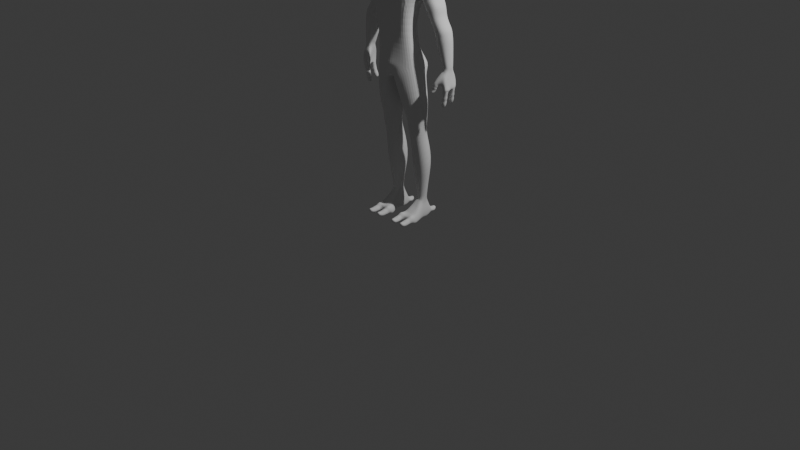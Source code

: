 # Source: blndr_xmn.blend  (saved by Blender 4.2.66; exported with 4.5.12 LTS)
import bpy
from mathutils import Matrix  # noqa: F401  (used for matrix-valued properties, if any)

bpy.ops.wm.read_factory_settings(use_empty=True)
scene = bpy.context.scene
scene.name = 'Scene'

# ---- collections
col_collection = bpy.data.collections.new('Collection'); scene.collection.children.link(col_collection)
col_img_ref = bpy.data.collections.new('img-ref'); scene.collection.children.link(col_img_ref)
col_torso = bpy.data.collections.new('torso'); scene.collection.children.link(col_torso)

# ---- world
world_world = bpy.data.worlds.new('World'); scene.world = world_world
world_world.use_nodes = True; world_world.node_tree.nodes.clear()
_N = world_world.node_tree.nodes; _L = world_world.node_tree.links
n0 = _N.new('ShaderNodeOutputWorld'); n0.name = 'World Output'; n0.location = (300, 300)
n1 = _N.new('ShaderNodeBackground'); n1.name = 'Background'; n1.location = (10, 300)
n1.inputs[0].default_value = (0.05088, 0.05088, 0.05088, 1.0)
_L.new(n1.outputs[0], n0.inputs[0])
n0.is_active_output = True
world_world.color = (0.05088, 0.05088, 0.05088)
world_world.sun_shadow_jitter_overblur = 0.0

# ---- cameras
cam_camera = bpy.data.cameras.new('Camera')
cam_camera.clip_end = 100.0
cam_camera.ortho_scale = 7.314

# ---- lights
light_light = bpy.data.lights.new('Light', 'POINT')
light_light.energy = 1000.0
light_light.shadow_soft_size = 0.1

# ---- meshes
me_cube = bpy.data.meshes.new('Cube')
me_cube.from_pydata([(-2.361, 0.7551, -1.157), (-2.462, 0.8819, -1.839), (-2.635, 0.7514, -1.151), (-2.683, 0.8749, -1.813), (-2.309, 0.3154, -1.118), (-2.42, 0.2279, -1.969), (-2.555, 0.2917, -1.172), (-2.651, 0.2202, -1.945), (-2.62, 0.7303, -1.02), (-2.364, 0.7271, -1.02), (-2.511, 0.3282, -1.02), (-2.326, 0.3269, -1.02), (-2.448, 0.885, -1.568), (-2.679, 0.8769, -1.586), (-2.653, 0.2115, -1.793), (-2.396, 0.2278, -1.815), (-2.64, 0.5279, -1.118), (-2.664, 0.5696, -1.932), (-2.312, 0.4935, -1.175), (-2.653, 0.5138, -1.02), (-2.298, 0.486, -1.02), (-2.419, 0.5525, -1.692), (-2.693, 0.542, -1.704), (-2.656, 0.8344, -1.325), (-2.645, 0.1966, -1.456), (-2.303, 0.4057, -1.453), (-2.388, 0.8435, -1.319), (-2.649, 0.5321, -1.348), (-2.365, 0.5445, -1.412), (-2.352, 0.1082, -1.727), (-2.288, 0.09015, -1.9), (-2.336, 0.03714, -1.626), (-2.256, -0.005899, -1.873), (-2.256, 0.01061, -1.577), (-2.169, -0.04435, -1.833), (-2.161, 0.0551, -1.555), (-2.079, -0.003927, -1.803), (-2.114, 0.1542, -1.574), (-2.039, 0.09451, -1.802), (-2.144, 0.2418, -1.621), (-2.086, 0.1668, -1.831), (-2.226, 0.2671, -1.689), (-2.16, 0.1975, -1.865), (-2.296, 0.1982, -1.748), (-2.237, 0.1641, -1.89), (-2.215, 0.05799, -2.023), (-2.192, -0.01394, -1.987), (-2.121, -0.04225, -1.949), (-2.046, -0.006861, -1.932), (-2.013, 0.06913, -1.944), (-2.038, 0.1411, -1.98), (-2.106, 0.1675, -2.02), (-2.181, 0.131, -2.037), (-2.14, 0.03483, -2.119), (-2.098, 0.09902, -2.112), (-2.131, 0.07535, -2.119), (-2.066, 0.1118, -2.095), (-2.008, 0.08455, -2.079), (-1.986, 0.01442, -2.057), (-2.011, -0.05671, -2.057), (-2.076, -0.08588, -2.071), (-2.147, -0.0399, -1.878), (-2.068, -0.004422, -1.853), (-2.063, 0.1628, -1.875), (-2.14, 0.195, -1.909), (-2.032, 0.07976, -1.852), (-2.219, 0.1596, -1.936), (-2.223, -0.008849, -1.914), (-2.253, 0.07375, -1.941), (-2.291, 0.08336, -1.846), (-2.26, -0.00033, -1.818), (-2.183, -0.03249, -1.784), (-2.103, 0.002802, -1.759), (-2.065, 0.08745, -1.761), (-2.094, 0.1711, -1.79), (-2.17, 0.2035, -1.828), (-2.251, 0.1696, -1.851), (-2.265, 0.3818, -1.267), (-2.272, 0.2191, -1.26), (-2.491, 0.2001, -1.267), (-2.352, 0.4151, -1.633), (-2.366, 0.2087, -1.719), (-2.511, 0.1696, -1.702), (-2.51, 0.1454, -1.476), (-2.305, 0.006413, -1.73), (-2.214, -0.02813, -1.683), (-2.117, 0.01652, -1.658), (-2.072, 0.1155, -1.67), (-2.104, 0.2109, -1.712), (-2.198, 0.2454, -1.769), (-2.281, 0.1867, -1.811), (-2.332, 0.09875, -1.802), (-2.667, 0.3577, -2.056), (-2.445, 0.4023, -2.805), (-2.616, 0.2714, -2.048), (-2.417, 0.3404, -2.792), (-2.523, 0.2395, -2.035), (-2.352, 0.3198, -2.758), (-2.433, 0.278, -2.023), (-2.297, 0.3459, -2.702), (-2.397, 0.3669, -2.019), (-2.275, 0.4102, -2.685), (-2.438, 0.4543, -2.025), (-2.303, 0.4721, -2.7), (-2.532, 0.487, -2.038), (-2.361, 0.493, -2.755), (-2.623, 0.4473, -2.05), (-2.423, 0.4666, -2.79), (-2.619, 0.3681, -2.351), (-2.539, 0.2678, -2.341), (-2.488, 0.2588, -2.331), (-2.408, 0.2974, -2.31), (-2.376, 0.3827, -2.299), (-2.416, 0.4651, -2.304), (-2.501, 0.4961, -2.321), (-2.568, 0.472, -2.337), (-2.568, 0.3823, -2.551), (-2.495, 0.2885, -2.534), (-2.447, 0.2724, -2.52), (-2.367, 0.3078, -2.488), (-2.335, 0.3949, -2.468), (-2.376, 0.4773, -2.483), (-2.459, 0.5051, -2.514), (-2.525, 0.4746, -2.535), (-2.579, 0.2878, -2.281), (-2.486, 0.2602, -2.293), (-2.408, 0.3007, -2.297), (-2.377, 0.3816, -2.289), (-2.414, 0.4604, -2.289), (-2.497, 0.492, -2.281), (-2.587, 0.4557, -2.269), (-2.619, 0.3715, -2.256), (-2.551, 0.2992, -2.402), (-2.473, 0.2668, -2.36), (-2.402, 0.3026, -2.323), (-2.373, 0.3829, -2.312), (-2.41, 0.4607, -2.318), (-2.484, 0.4918, -2.351), (-2.559, 0.4556, -2.397), (-2.577, 0.3769, -2.43), (-2.565, 0.3846, -2.467), (-2.533, 0.3071, -2.493), (-2.447, 0.2746, -2.489), (-2.367, 0.3099, -2.476), (-2.336, 0.3921, -2.461), (-2.375, 0.4717, -2.469), (-2.458, 0.5003, -2.478), (-2.54, 0.4614, -2.484), (-2.538, 0.3884, -2.627), (-2.511, 0.3046, -2.578), (-2.429, 0.2739, -2.539), (-2.356, 0.3114, -2.495), (-2.327, 0.3948, -2.476), (-2.365, 0.4753, -2.491), (-2.442, 0.5069, -2.533), (-2.519, 0.4705, -2.573), (-2.541, 0.3034, -2.445), (-2.462, 0.2708, -2.427), (-2.386, 0.3039, -2.41), (-2.356, 0.3837, -2.396), (-2.394, 0.461, -2.4), (-2.473, 0.4893, -2.414), (-2.549, 0.4529, -2.436), (-2.573, 0.3777, -2.446), (-2.587, 0.2875, -2.197), (-2.503, 0.2586, -2.188), (-2.423, 0.2945, -2.175), (-2.392, 0.3756, -2.165), (-2.431, 0.4543, -2.163), (-2.513, 0.4831, -2.171), (-2.595, 0.4462, -2.185), (-2.632, 0.3642, -2.2), (-2.524, 0.3943, -2.681), (-2.483, 0.3094, -2.673), (-2.396, 0.2779, -2.64), (-2.315, 0.3157, -2.593), (-2.285, 0.4022, -2.568), (-2.325, 0.4856, -2.587), (-2.41, 0.517, -2.63), (-2.493, 0.4795, -2.666), (-2.342, 0.4051, -2.787), (-2.678, 0.756, -1.992), (-2.474, 0.8452, -2.691), (-2.63, 0.6776, -1.987), (-2.448, 0.7882, -2.687), (-2.388, 0.7689, -2.668), (-2.554, 0.8755, -1.972), (-2.637, 0.8391, -1.984), (-2.455, 0.9035, -2.678), (-2.634, 0.7846, -2.265), (-2.559, 0.6926, -2.262), (-2.526, 0.9011, -2.23), (-2.588, 0.8794, -2.246), (-2.587, 0.8101, -2.45), (-2.519, 0.7238, -2.44), (-2.488, 0.9212, -2.408), (-2.548, 0.8941, -2.43), (-2.596, 0.7072, -2.205), (-2.51, 0.6834, -2.218), (-2.522, 0.8949, -2.194), (-2.605, 0.8602, -2.184), (-2.634, 0.782, -2.177), (-2.571, 0.7251, -2.317), (-2.499, 0.6936, -2.28), (-2.579, 0.868, -2.302), (-2.595, 0.7978, -2.338), (-2.584, 0.8071, -2.372), (-2.554, 0.738, -2.401), (-2.475, 0.7088, -2.399), (-2.561, 0.8787, -2.383), (-2.56, 0.8205, -2.52), (-2.534, 0.741, -2.48), (-2.458, 0.7113, -2.446), (-2.472, 0.9243, -2.427), (-2.543, 0.8926, -2.465), (-2.561, 0.7317, -2.356), (-2.488, 0.7014, -2.342), (-2.5, 0.9005, -2.317), (-2.57, 0.8679, -2.339), (-2.592, 0.7995, -2.353), (-2.603, 0.7018, -2.128), (-2.526, 0.6755, -2.121), (-2.612, 0.8463, -2.107), (-2.646, 0.7718, -2.126), (-2.546, 0.8293, -2.57), (-2.508, 0.7514, -2.568), (-2.428, 0.7217, -2.546), (-2.518, 0.9068, -2.551), (-2.431, 0.413, -1.939), (-2.408, 0.3901, -1.754), (-2.266, 0.2342, -1.721), (-2.2, 0.1829, -1.878), (-2.145, 0.1527, -2.03), (-2.146, -0.0562, -2.076), (-2.182, 0.1797, -1.923), (-2.213, 0.1888, -1.841), (-2.361, 0.311, -1.676), (-2.243, 0.2181, -1.791), (-2.722, 0.3848, -1.912), (-2.658, 0.3778, -1.75), (-2.634, 0.4081, -1.135), (-2.625, 0.4015, -1.02), (-2.646, 0.3716, -1.375), (-2.642, 0.6406, -1.134), (-2.657, 0.6311, -1.02), (-2.724, 0.7072, -1.842), (-2.671, 0.7105, -1.647), (-2.651, 0.6724, -1.32), (-2.534, 0.2242, -1.959), (-2.523, 0.2197, -1.805), (-2.324, 0.1536, -1.744), (-2.263, 0.1312, -1.896), (-2.201, 0.09423, -2.031), (-2.153, -0.00219, -2.11), (-2.238, 0.1199, -1.94), (-2.272, 0.1318, -1.85), (-2.436, 0.1902, -1.713), (-2.307, 0.1477, -1.808), (-2.486, 0.779, -1.151), (-2.574, 0.8974, -1.827), (-2.482, 0.7601, -1.02), (-2.564, 0.9, -1.576), (-2.523, 0.8571, -1.317), (-2.541, 0.6525, -1.999), (-2.057, 0.02578, -2.137), (-2.057, -0.03878, -2.121), (-2.462, 0.6837, -1.965), (-2.337, 0.791, -2.628), (-2.453, 0.7083, -2.107), (-2.429, 0.7653, -1.958), (-2.318, 0.8496, -2.619), (-2.425, 0.7822, -2.093), (-2.467, 0.8455, -1.961), (-2.344, 0.9063, -2.626), (-2.461, 0.8538, -2.087), (-2.397, 0.9272, -2.66), (-2.537, 0.8799, -2.092), (-2.512, 0.6843, -2.253), (-2.434, 0.7247, -2.244), (-2.439, 0.7193, -2.233), (-2.408, 0.7978, -2.229), (-2.41, 0.7969, -2.217), (-2.442, 0.8692, -2.23), (-2.448, 0.8722, -2.217), (-2.511, 0.899, -2.258), (-2.474, 0.7086, -2.428), (-2.392, 0.7439, -2.41), (-2.401, 0.7403, -2.401), (-2.366, 0.8198, -2.392), (-2.373, 0.8184, -2.382), (-2.401, 0.8939, -2.396), (-2.411, 0.8947, -2.386), (-2.439, 0.7213, -2.219), (-2.411, 0.7953, -2.208), (-2.446, 0.8672, -2.203), (-2.419, 0.7313, -2.324), (-2.392, 0.8039, -2.308), (-2.427, 0.8745, -2.306), (-2.4, 0.7418, -2.394), (-2.372, 0.8178, -2.38), (-2.409, 0.8905, -2.379), (-2.487, 0.9148, -2.376), (-2.354, 0.7554, -2.516), (-2.327, 0.834, -2.499), (-2.364, 0.9105, -2.502), (-2.443, 0.9401, -2.523), (-2.38, 0.8492, -2.698), (-2.322, 0.6546, -1.148), (-2.307, 0.6368, -1.02), (-2.376, 0.694, -1.366), (-2.434, 0.7197, -1.63), (-2.453, 0.7491, -1.871), (-2.529, 0.5899, -1.968), (-2.441, 0.5776, -1.913), (-2.647, 0.6236, -1.96), (-2.676, 0.7392, -1.932), (-2.66, 0.857, -1.898), (-2.564, 0.8865, -1.899), (-2.465, 0.8637, -1.9), (-2.441, 0.7572, -1.915), (-2.535, 0.6327, -1.982), (-2.45, 0.6487, -1.934), (-2.414, 0.39, -1.979), (-2.644, 0.5085, -1.991), (-2.662, 0.3764, -1.998), (-2.633, 0.2458, -1.996), (-2.529, 0.2318, -1.997), (-2.427, 0.2529, -1.996), (-2.529, 0.5107, -2.002), (-2.439, 0.4882, -1.968), (-1.877, 0.6854, 1.992), (-2.667, 0.6385, -0.6612), (-1.88, 0.3344, 1.965), (-2.645, 0.4706, -0.6612), (-1.827, 0.1192, 1.945), (-2.58, 0.3271, -0.6678), (-1.611, 0.01775, 1.896), (-2.42, 0.2726, -0.6709), (-1.464, -0.01417, 1.802), (-2.255, 0.3257, -0.6759), (-1.334, 0.1963, 1.719), (-2.156, 0.4653, -0.6827), (-1.307, 0.6211, 1.736), (-2.156, 0.6374, -0.6827), (-1.427, 0.8414, 1.842), (-2.255, 0.7769, -0.6759), (-1.61, 0.9551, 1.944), (-2.418, 0.8301, -0.6709), (-2.582, 0.7768, -0.6678), (-1.825, 0.8644, 1.995), (-2.377, 0.9087, 0.5894), (-2.529, 0.6867, 0.6414), (-2.529, 0.4159, 0.6414), (-2.377, 0.1939, 0.5894), (-2.131, 0.1548, 0.5066), (-1.94, 0.2653, 0.4441), (-2.131, 0.9478, 0.5066), (-1.94, 0.8374, 0.4441), (-1.821, 0.4417, 0.4039), (-1.821, 0.661, 0.4039), (-2.268, 0.8791, 0.8207), (-2.448, 0.8646, 0.3346), (-2.375, 0.676, 0.8278), (-2.579, 0.6714, 0.3766), (-2.375, 0.4267, 0.8278), (-2.579, 0.4313, 0.3766), (-2.268, 0.2235, 0.8207), (-2.448, 0.2381, 0.3346), (-2.195, 0.9426, 0.356), (-2.072, 0.9533, 0.6676), (-1.949, 0.8682, 0.3648), (-1.889, 0.8725, 0.5059), (-1.816, 0.6721, 0.3234), (-1.757, 0.6738, 0.4573), (-1.773, 0.405, 0.4632), (-1.832, 0.4069, 0.3284), (-1.889, 0.2302, 0.5059), (-1.949, 0.2344, 0.3648), (-2.072, 0.1494, 0.6676), (-2.195, 0.16, 0.356), (-2.615, 0.6715, 0.2222), (-2.485, 0.867, 0.1716), (-2.243, 0.9441, 0.1484), (-2.615, 0.4311, 0.2222), (-2.485, 0.2357, 0.1716), (-2.243, 0.1586, 0.1484), (-2.007, 0.8694, 0.1103), (-1.877, 0.6723, 0.05807), (-1.877, 0.4303, 0.05807), (-2.007, 0.2332, 0.1103), (-2.047, 0.8781, 1.137), (-1.943, 0.953, 0.9164), (-2.135, 0.6757, 1.212), (-2.135, 0.427, 1.212), (-2.047, 0.2246, 1.137), (-1.943, 0.1497, 0.9164), (-1.85, 0.8733, 0.695), (-1.761, 0.6742, 0.5841), (-1.761, 0.4285, 0.5841), (-1.85, 0.2293, 0.695), (-2.315, 0.7547, -0.9029), (-2.26, 0.6335, -0.9029), (-2.257, 0.4928, -0.9029), (-2.31, 0.3352, -0.9029), (-2.476, 0.3077, -0.9029), (-2.608, 0.3663, -0.9029), (-2.652, 0.4917, -0.9029), (-2.67, 0.6316, -0.9029), (-2.608, 0.748, -0.9029), (-2.464, 0.7915, -0.9029), (-0.4871, 0.4587, 0.7666), (-0.769, -0.5709, 0.766), (0.0, 0.5724, 0.7692), (0.0, -0.6947, 0.7692), (0.0, 0.8086, -0.9909), (0.0, 0.9933, 2.975), (0.0, -0.7649, -0.9435), (0.0, -0.2023, 2.849), (0.0, 1.204, 2.086), (0.0, -0.7493, 1.87), (-0.9627, 1.119, -1.306), (-0.9387, -0.3674, -1.267), (-1.896, 0.1209, 2.158), (-1.9, 0.8306, 2.232), (-1.839, 0.8088, 2.679), (-1.835, 0.124, 2.604), (0.0, 0.8335, -1.595), (0.0, -0.5312, -1.745), (-0.2175, -0.6561, -1.847), (-0.1886, 0.862, -1.818), (-1.513, 0.293, 2.924), (-1.507, 0.715, 2.952), (-1.488, 0.9795, 2.937), (-1.612, 1.068, 2.203), (-1.619, -0.1364, 2.118), (-1.519, 0.04081, 2.818), (-1.929, 0.6392, 2.198), (-1.929, 0.3545, 2.159), (0.0, 0.7307, 3.103), (0.0, 0.3153, 2.988), (-1.034, 0.465, -1.231), (-1.198, -0.05982, -1.249), (-0.9799, -0.2818, 0.7459), (-0.8291, 0.2755, 0.7634), (0.0, -0.1002, -1.764), (0.0, 0.3469, -1.728), (-0.1757, 0.3598, -1.879), (-0.1574, -0.07166, -1.873), (-1.727, 0.6677, 2.825), (-1.729, 0.3094, 2.793), (-1.383, -0.192, 2.191), (-1.088, -0.7519, 1.861), (-0.5776, 0.9703, 1.811), (-1.367, 0.908, 2.136), (-1.146, 0.9826, 2.966), (-0.2844, 1.074, 3.06), (-0.9539, -0.1572, 2.756), (-1.234, 0.003817, 2.769), (-1.24, 0.3132, 2.993), (-0.9302, 0.2955, 3.052), (-1.132, 0.7291, 3.099), (-1.256, 0.7231, 3.029), (-1.209, 0.6236, 2.021), (-0.9222, 0.5549, 1.676), (-1.272, -0.1619, 1.908), (-1.353, 0.02128, 1.932), (0.0, 1.083, 2.542), (0.0, -0.8685, 2.044), (-1.885, 0.8317, 2.535), (-1.881, 0.1036, 2.46), (-1.573, -0.1038, 2.507), (-1.55, 1.077, 2.58), (-1.916, 0.6629, 2.519), (-1.916, 0.3141, 2.483), (-0.2746, 1.237, 2.541), (-1.177, 1.043, 2.572), (-1.106, -0.8487, 2.045), (-1.339, -0.2185, 2.456), (-2.032, 0.879, 1.615), (-2.135, 0.6796, 1.557), (-2.135, 0.3827, 1.54), (-2.03, 0.1678, 1.582), (-1.806, 0.07518, 1.403), (-1.8, 0.9673, 1.436), (-1.595, 0.8685, 1.226), (-1.51, 0.6495, 0.8944), (-1.508, 0.3341, 1.059), (-1.615, 0.1066, 1.196), (-0.3726, -0.2653, -8.658), (-0.563, 1.155, -8.681), (-1.151, -0.2502, -8.658), (-0.9162, 1.165, -8.675), (-0.4983, 0.5448, -8.589), (-1.07, 0.5417, -8.638), (-0.4505, 0.7922, -8.655), (-1.067, 0.805, -8.697), (-1.205, 0.05976, -8.705), (-0.3444, 0.04264, -8.709), (-0.9406, -0.288, -8.674), (-0.6172, -0.2971, -8.672), (-0.6177, 0.9803, -8.716), (-0.8642, 0.984, -8.717), (-0.6382, 0.5366, -8.67), (-0.9543, 0.5406, -8.672), (-0.6158, 0.7996, -8.716), (-0.9261, 0.802, -8.707), (-0.5734, 0.05663, -8.71), (-1.002, 0.1011, -8.71), (-1.196, -0.09444, -8.706), (-0.2973, -0.1276, -8.709), (-0.5979, -0.2071, -8.705), (-0.9728, -0.1735, -8.706), (-0.801, -0.2733, -8.692), (-0.731, 1.028, -8.715), (-0.7914, 0.5354, -8.678), (-0.7671, 0.8009, -8.717), (-0.7931, 0.07093, -8.71), (-0.7408, 1.23, -8.693), (-0.8023, -0.1991, -8.708), (-0.4433, 0.2499, -8.629), (-1.156, 0.2689, -8.672), (-0.6033, 0.2575, -8.709), (-0.9936, 0.269, -8.709), (-0.7994, 0.2628, -8.709), (-0.3192, -0.3011, -8.366), (-0.5928, 0.9736, -7.95), (-1.19, -0.2811, -8.383), (-0.9006, 0.9799, -7.936), (-0.5381, 0.5201, -7.975), (-1.034, 0.5339, -7.988), (-0.5221, 0.7684, -7.946), (-1.012, 0.7804, -7.95), (-1.115, 0.07436, -8.284), (-0.4739, 0.0494, -8.283), (-0.9098, -0.3078, -8.373), (-0.6282, -0.3275, -8.379), (-0.636, 0.4547, -7.803), (-0.9553, 0.4642, -7.827), (-0.5779, 0.07777, -8.2), (-0.9922, 0.08598, -8.198), (-1.123, -0.09313, -8.383), (-0.394, -0.1117, -8.381), (-0.591, -0.1251, -8.337), (-0.9443, -0.118, -8.335), (-0.7529, -0.2675, -8.405), (-0.7968, 0.4601, -7.803), (-0.7918, 0.0792, -8.2), (-0.7397, 1.07, -7.911), (-0.7746, -0.1124, -8.337), (-0.4981, 0.2563, -8.133), (-1.086, 0.2703, -8.131), (-0.6161, 0.2549, -8.061), (-0.9781, 0.2636, -8.056), (-0.799, 0.2603, -8.067), (-0.4946, 0.5227, -8.332), (-0.4449, 0.2518, -8.388), (-1.08, 0.5426, -8.265), (-1.215, -0.2766, -8.556), (-0.923, 1.17, -8.438), (-0.7381, 1.25, -8.311), (-0.4598, 0.7798, -8.282), (-0.31, -0.2888, -8.556), (-0.3421, 0.04283, -8.466), (-1.072, 0.7981, -8.256), (-0.5431, 1.159, -8.435), (-1.154, 0.2689, -8.388), (-1.184, -0.09692, -8.526), (-1.203, 0.05501, -8.465), (-0.2993, -0.123, -8.525), (-0.4671, -0.2935, -8.696), (-0.4645, -0.3317, -8.27), (-0.5858, -0.08973, -8.712), (-1.063, -0.2789, -8.695), (-0.7987, -0.08077, -8.713), (-0.9903, -0.04475, -8.713), (-1.088, -0.16, -8.706), (-1.067, -0.3057, -8.291), (-0.4384, -0.1906, -8.706), (-1.119, -0.05178, -8.707), (-0.4411, -0.08708, -8.709), (-0.5958, -0.553, -8.453), (-0.6117, -0.413, -8.592), (-0.4749, -0.5494, -8.412), (-0.5658, -0.3974, -8.671), (-0.3541, -0.5547, -8.453), (-0.4681, -0.3931, -8.707), (-0.303, -0.523, -8.574), (-0.369, -0.3935, -8.683), (-0.3556, -0.5068, -8.662), (-0.3245, -0.4145, -8.591), (-0.4755, -0.4983, -8.699), (-0.35, -0.4193, -8.466), (-0.5941, -0.5055, -8.658), (-0.4657, -0.4276, -8.391), (-0.6463, -0.5207, -8.574), (-0.5895, -0.4246, -8.453), (-0.7833, -0.02537, -8.275), (-0.4958, -0.125, -8.34), (-0.6003, -0.02427, -8.286), (-1.038, -0.1103, -8.345), (-0.9755, -0.02288, -8.277), (-1.048, -0.02068, -8.322), (-0.5283, -0.03071, -8.31), (-0.6409, -0.6891, -8.606), (-0.5899, -0.6697, -8.69), (-0.4771, -0.6627, -8.726), (-0.3644, -0.6719, -8.69), (-0.3139, -0.693, -8.606), (-0.3616, -0.7133, -8.498), (-0.4768, -0.7066, -8.467), (-0.5921, -0.7097, -8.497), (-0.6273, -0.8245, -8.573), (-0.5841, -0.8203, -8.66), (-0.49, -0.8178, -8.694), (-0.3964, -0.8222, -8.66), (-0.3533, -0.8284, -8.573), (-0.3922, -0.8274, -8.482), (-0.4895, -0.8231, -8.446), (-0.5876, -0.8238, -8.482), (-0.5886, -0.8888, -8.539), (-0.559, -0.8923, -8.599), (-0.4958, -0.8977, -8.621), (-0.4326, -0.9023, -8.599), (-0.4034, -0.9039, -8.54), (-0.4292, -0.8971, -8.476), (-0.4959, -0.8909, -8.452), (-0.5626, -0.8849, -8.476), (-0.5081, -0.9313, -8.524), (-0.7744, -0.337, -8.551), (-1.154, -0.553, -8.453), (-1.169, -0.4113, -8.588), (-1.033, -0.5494, -8.412), (-1.124, -0.3974, -8.671), (-0.9126, -0.5547, -8.453), (-1.027, -0.3931, -8.707), (-0.8615, -0.523, -8.574), (-0.9275, -0.3935, -8.683), (-0.9141, -0.5068, -8.662), (-0.883, -0.4145, -8.591), (-1.034, -0.4983, -8.699), (-0.9231, -0.4234, -8.47), (-1.153, -0.5055, -8.658), (-1.032, -0.4268, -8.408), (-1.205, -0.5207, -8.574), (-1.145, -0.4181, -8.462), (-1.199, -0.6891, -8.606), (-1.148, -0.6697, -8.69), (-1.036, -0.6627, -8.726), (-0.9229, -0.6719, -8.69), (-0.8724, -0.693, -8.606), (-0.9201, -0.7133, -8.498), (-1.035, -0.7066, -8.467), (-1.151, -0.7097, -8.497), (-1.186, -0.8245, -8.573), (-1.143, -0.8203, -8.66), (-1.049, -0.8178, -8.694), (-0.9549, -0.8222, -8.66), (-0.9118, -0.8284, -8.573), (-0.9507, -0.8274, -8.482), (-1.048, -0.8231, -8.446), (-1.146, -0.8238, -8.482), (-1.147, -0.8888, -8.539), (-1.117, -0.8923, -8.599), (-1.054, -0.8977, -8.621), (-0.9911, -0.9023, -8.599), (-0.9619, -0.9039, -8.54), (-0.9877, -0.8971, -8.476), (-1.054, -0.8909, -8.452), (-1.121, -0.8849, -8.476), (-1.067, -0.9313, -8.524), (-0.7444, 1.639, -8.551), (-0.8089, 1.613, -8.499), (-0.7418, 1.617, -8.475), (-0.675, 1.617, -8.501), (-0.6427, 1.61, -8.564), (-0.6788, 1.61, -8.623), (-0.7424, 1.607, -8.645), (-0.8056, 1.608, -8.622), (-0.8285, 1.607, -8.562), (-0.8376, 1.563, -8.498), (-0.7394, 1.56, -8.462), (-0.6423, 1.556, -8.499), (-0.5975, 1.541, -8.589), (-0.648, 1.535, -8.675), (-0.7419, 1.534, -8.709), (-0.8354, 1.544, -8.675), (-0.8713, 1.552, -8.588), (-0.8491, 1.466, -8.501), (-0.734, 1.46, -8.471), (-0.6188, 1.457, -8.503), (-0.5665, 1.422, -8.608), (-0.6253, 1.405, -8.689), (-0.7386, 1.4, -8.724), (-0.8506, 1.415, -8.689), (-0.8932, 1.436, -8.607), (-0.9086, 1.298, -8.558), (-0.8644, 1.28, -8.64), (-0.7468, 1.264, -8.679), (-0.6264, 1.268, -8.643), (-0.5658, 1.282, -8.558), (-0.7412, 1.333, -8.4), (-0.8416, 1.21, -8.379), (-0.6494, 1.308, -8.486), (-0.836, 1.317, -8.486), (-0.6299, 1.201, -8.382), (-0.816, 1.093, -8.073), (-0.7391, 1.138, -8.063), (-0.6645, 1.082, -8.064), (-0.495, 0.9728, -1.931), (-0.7907, 0.8707, -1.619), (-1.133, 0.4635, -1.54), (-1.257, -0.03427, -1.553), (-0.9781, -0.3441, -1.599), (-0.6039, -0.5332, -1.831), (-0.2658, -0.5285, -2.194), (-0.1656, -0.003503, -2.17), (-0.1734, 0.3891, -2.242), (-0.273, 0.8454, -2.177), (-0.595, 0.7434, -4.245), (-0.393, 0.589, -4.242), (-0.393, 0.3217, -4.242), (-0.4957, 0.03081, -4.256), (-0.8043, -0.06914, -4.258), (-1.113, 0.03081, -4.256), (-1.216, 0.3217, -4.242), (-1.216, 0.589, -4.242), (-0.8043, 0.8115, -4.247), (-1.014, 0.7434, -4.245), (-0.8043, 0.8519, -4.012), (-0.8043, 0.8817, -4.472), (-0.6546, 0.833, -4.472), (-0.6396, 0.7984, -4.012), (-0.4126, 0.6273, -4.614), (-0.3734, 0.5507, -3.871), (-0.4126, 0.3727, -4.614), (-0.3734, 0.2707, -3.871), (-0.5622, 0.1668, -4.613), (-0.538, 0.04419, -3.87), (-0.8043, 0.1138, -4.76), (-0.8043, -0.06558, -3.738), (-1.046, 0.1668, -4.613), (-1.071, 0.04419, -3.87), (-1.196, 0.3727, -4.614), (-1.235, 0.2707, -3.869), (-1.196, 0.6273, -4.614), (-1.235, 0.5507, -3.868), (-0.954, 0.833, -4.472), (-0.969, 0.7984, -4.012), (-1.105, 0.8047, -2.914), (-0.8043, 0.9025, -3.085), (-0.5035, 0.8047, -3.207), (-0.2055, 0.4755, -3.243), (-0.2055, 0.08645, -3.243), (-0.4343, -0.2283, -3.193), (-0.8043, -0.3644, -3.037), (-1.174, -0.2283, -2.865), (-1.403, 0.08645, -2.75), (-1.403, 0.4755, -2.75), (-0.7192, 1.189, -5.626), (-0.4825, 1.12, -5.742), (-0.9812, 1.12, -5.599), (-0.2583, 0.8844, -5.986), (-0.3101, 0.5934, -6.166), (-0.5511, 0.358, -6.254), (-0.8922, 0.2858, -6.227), (-1.195, 0.358, -6.068), (-1.352, 0.5934, -5.865), (-1.301, 0.8844, -5.685), (-0.5907, 0.994, -6.744), (-0.4483, 0.8279, -6.843), (-0.4694, 0.6226, -6.916), (-0.6186, 0.4564, -6.952), (-0.8401, 0.4002, -6.941), (-1.046, 0.4564, -6.877), (-1.161, 0.6226, -6.794), (-1.14, 0.8279, -6.721), (-0.7696, 1.049, -6.697), (-0.9589, 0.994, -6.685), (-0.7478, 0.9592, -7.514), (-0.7439, 0.9849, -7.72), (-0.6212, 0.9075, -7.726), (-0.6255, 0.8952, -7.518), (-0.554, 0.7574, -7.736), (-0.5485, 0.7631, -7.527), (-0.5606, 0.6148, -7.745), (-0.5519, 0.6522, -7.534), (-0.6497, 0.4906, -7.746), (-0.6522, 0.5219, -7.537), (-0.7986, 0.4796, -7.753), (-0.811, 0.474, -7.536), (-0.9476, 0.5011, -7.744), (-0.9653, 0.5227, -7.53), (-1.036, 0.6209, -7.737), (-1.057, 0.6527, -7.523), (-1.028, 0.7893, -7.721), (-1.053, 0.7993, -7.508), (-0.8882, 0.9472, -7.725), (-0.8933, 0.9438, -7.512), (-0.4424, 1.246, -1.608), (-0.5346, -0.5778, -1.388), (0.0, -0.8039, -1.184), (0.0, 0.8189, -1.488), (-0.1376, 0.5724, 0.7689), (-0.3845, -0.6328, 0.7676), (-0.3324, -0.6409, -0.8931), (-0.142, 1.233, -0.9341), (-0.1136, -0.5267, -1.737), (-0.1219, 0.8658, -1.737), (-0.08836, 0.347, -1.725), (-0.08904, -0.1002, -1.761), (-0.5439, -0.7506, 1.865), (-0.4769, -0.1798, 2.803), (-0.1819, 1.216, 1.99), (-0.1422, 1.034, 3.018), (-0.5662, 0.7299, 3.101), (-0.4651, 0.3054, 3.02), (-0.553, -0.8586, 2.045), (-0.1373, 1.16, 2.541), (-0.104, 1.254, -1.574), (-0.268, -0.6698, -1.191), (-0.2296, 0.7438, -0.5119), (-0.3855, -0.6196, -0.414), (-1.088, -0.1284, -0.539), (-0.8759, 0.4358, -0.5153), (-0.5354, 0.6382, -0.5058), (0.0, 0.8203, -0.5158), (0.0, -0.7264, -0.4955), (-0.8224, -0.4183, -0.5402)], [], [(261, 13, 3, 259), (239, 238, 17, 22), (249, 15, 5, 248), (240, 241, 10, 6), (172, 173, 95, 93), (258, 260, 8, 2), (6, 10, 11, 4), (311, 313, 21, 310), (307, 308, 9, 0), (25, 28, 21, 80), (14, 239, 242, 24), (262, 23, 13, 261), (22, 246, 247, 27), (77, 18, 28, 25), (4, 11, 20, 18), (243, 244, 19, 16), (313, 228, 229, 21), (314, 183, 181, 315), (78, 4, 18, 77), (243, 16, 27, 247), (258, 2, 23, 262), (240, 6, 24, 242), (79, 6, 4, 78), (309, 26, 12, 310), (69, 70, 32, 30), (70, 71, 34, 32), (71, 72, 36, 34), (72, 73, 38, 36), (73, 74, 40, 38), (74, 75, 42, 40), (64, 51, 50, 63), (235, 76, 44, 231), (255, 69, 30, 251), (62, 48, 47, 61), (65, 49, 48, 62), (234, 232, 51, 64), (61, 47, 46, 67), (63, 50, 49, 65), (254, 252, 52, 66), (67, 46, 45, 68), (48, 49, 58, 59), (51, 232, 54, 56), (47, 48, 59, 60), (50, 51, 56, 57), (232, 52, 55, 54), (46, 47, 60, 233), (252, 45, 253, 53), (49, 50, 57, 58), (32, 67, 68, 30), (251, 254, 66, 44), (40, 63, 65, 38), (34, 61, 67, 32), (231, 234, 64, 42), (38, 65, 62, 36), (36, 62, 61, 34), (42, 64, 63, 40), (257, 91, 69, 255), (237, 90, 76, 235), (88, 89, 75, 74), (87, 88, 74, 73), (86, 87, 73, 72), (85, 86, 72, 71), (84, 85, 71, 70), (91, 84, 70, 69), (236, 229, 15, 81), (256, 249, 14, 82), (82, 14, 24, 83), (83, 24, 6, 79), (31, 83, 79, 33), (29, 82, 83, 31), (250, 256, 82, 29), (230, 236, 81, 43), (33, 79, 78, 35), (35, 78, 77, 37), (37, 77, 25, 39), (39, 25, 80, 41), (29, 31, 84, 91), (31, 33, 85, 84), (33, 35, 86, 85), (35, 37, 87, 86), (37, 39, 88, 87), (39, 41, 89, 88), (230, 43, 90, 237), (250, 29, 91, 257), (173, 174, 97, 95), (174, 175, 99, 97), (175, 176, 101, 99), (176, 177, 103, 101), (177, 178, 105, 103), (178, 179, 107, 105), (179, 172, 93, 107), (130, 131, 108, 115), (129, 130, 115, 114), (128, 129, 114, 113), (127, 128, 113, 112), (126, 127, 112, 111), (125, 126, 111, 110), (124, 125, 110, 109), (131, 124, 109, 108), (147, 140, 116, 123), (146, 147, 123, 122), (145, 146, 122, 121), (144, 145, 121, 120), (143, 144, 120, 119), (142, 143, 119, 118), (141, 142, 118, 117), (140, 141, 117, 116), (171, 164, 124, 131), (164, 165, 125, 124), (165, 166, 126, 125), (166, 167, 127, 126), (167, 168, 128, 127), (168, 169, 129, 128), (169, 170, 130, 129), (170, 171, 131, 130), (108, 109, 132, 139), (109, 110, 133, 132), (110, 111, 134, 133), (111, 112, 135, 134), (112, 113, 136, 135), (113, 114, 137, 136), (114, 115, 138, 137), (115, 108, 139, 138), (163, 156, 141, 140), (156, 157, 142, 141), (157, 158, 143, 142), (158, 159, 144, 143), (159, 160, 145, 144), (160, 161, 146, 145), (161, 162, 147, 146), (162, 163, 140, 147), (123, 116, 148, 155), (122, 123, 155, 154), (121, 122, 154, 153), (120, 121, 153, 152), (119, 120, 152, 151), (118, 119, 151, 150), (117, 118, 150, 149), (116, 117, 149, 148), (138, 139, 163, 162), (137, 138, 162, 161), (136, 137, 161, 160), (135, 136, 160, 159), (134, 135, 159, 158), (133, 134, 158, 157), (132, 133, 157, 156), (139, 132, 156, 163), (106, 92, 171, 170), (104, 106, 170, 169), (102, 104, 169, 168), (100, 102, 168, 167), (98, 100, 167, 166), (96, 98, 166, 165), (94, 96, 165, 164), (92, 94, 164, 171), (155, 148, 172, 179), (154, 155, 179, 178), (153, 154, 178, 177), (152, 153, 177, 176), (151, 152, 176, 175), (150, 151, 175, 174), (149, 150, 174, 173), (148, 149, 173, 172), (95, 97, 180, 93), (93, 180, 105, 107), (97, 99, 101, 180), (180, 101, 103, 105), (224, 225, 184, 182), (225, 226, 185, 184), (305, 227, 188, 275), (227, 224, 182, 188), (200, 201, 189, 192), (199, 200, 192, 191), (197, 198, 277, 190), (201, 197, 190, 189), (209, 206, 193, 196), (301, 209, 196, 195), (207, 208, 285, 194), (206, 207, 194, 193), (223, 220, 197, 201), (220, 221, 198, 197), (276, 222, 200, 199), (222, 223, 201, 200), (189, 190, 202, 205), (190, 277, 203, 202), (191, 192, 204, 284), (192, 189, 205, 204), (219, 215, 207, 206), (215, 216, 208, 207), (217, 218, 209, 301), (218, 219, 206, 209), (196, 193, 210, 214), (195, 196, 214, 213), (194, 285, 212, 211), (193, 194, 211, 210), (204, 205, 219, 218), (284, 204, 218, 217), (202, 203, 216, 215), (205, 202, 215, 219), (187, 181, 223, 222), (186, 187, 222, 276), (183, 263, 221, 220), (181, 183, 220, 223), (214, 210, 224, 227), (213, 214, 227, 305), (211, 212, 226, 225), (210, 211, 225, 224), (184, 185, 306, 182), (182, 306, 275, 188), (41, 230, 237, 89), (41, 80, 236, 230), (80, 21, 229, 236), (89, 237, 235, 75), (44, 66, 234, 231), (52, 252, 53, 55), (66, 52, 232, 234), (75, 235, 231, 42), (311, 310, 12, 1), (16, 240, 242, 27), (16, 19, 241, 240), (2, 243, 247, 23), (325, 324, 238, 7), (2, 8, 244, 243), (246, 245, 3, 13), (43, 250, 257, 90), (43, 81, 256, 250), (81, 15, 249, 256), (90, 257, 255, 76), (30, 68, 254, 251), (45, 46, 233, 253), (68, 45, 252, 254), (76, 255, 251, 44), (14, 249, 248, 7), (0, 258, 262, 26), (26, 262, 261, 12), (0, 9, 260, 258), (12, 261, 259, 1), (242, 239, 22, 27), (247, 246, 13, 23), (324, 323, 17, 238), (22, 17, 245, 246), (307, 0, 26, 309), (229, 228, 5, 15), (54, 264, 57, 56), (264, 265, 58, 57), (265, 60, 59, 58), (55, 53, 264, 54), (53, 253, 265, 264), (253, 233, 60, 265), (226, 302, 267, 185), (302, 303, 270, 267), (303, 304, 273, 270), (304, 305, 275, 273), (294, 199, 191, 283), (293, 294, 283, 281), (292, 293, 281, 279), (198, 292, 279, 277), (300, 301, 195, 291), (299, 300, 291, 289), (298, 299, 289, 287), (208, 298, 287, 285), (221, 268, 292, 198), (268, 271, 293, 292), (271, 274, 294, 293), (274, 276, 199, 294), (277, 279, 278, 203), (279, 281, 280, 278), (281, 283, 282, 280), (283, 191, 284, 282), (216, 295, 298, 208), (295, 296, 299, 298), (296, 297, 300, 299), (297, 217, 301, 300), (291, 195, 213, 290), (289, 291, 290, 288), (287, 289, 288, 286), (285, 287, 286, 212), (282, 284, 217, 297), (280, 282, 297, 296), (278, 280, 296, 295), (203, 278, 295, 216), (272, 186, 276, 274), (269, 272, 274, 271), (266, 269, 271, 268), (263, 266, 268, 221), (290, 213, 305, 304), (288, 290, 304, 303), (286, 288, 303, 302), (212, 286, 302, 226), (185, 267, 270, 306), (306, 270, 273, 275), (18, 307, 309, 28), (18, 20, 308, 307), (28, 309, 310, 21), (316, 187, 186, 317), (317, 186, 272, 318), (326, 325, 7, 248), (327, 98, 96, 326), (322, 327, 5, 228), (14, 7, 238, 239), (315, 316, 3, 245), (318, 319, 311, 1), (319, 321, 313, 311), (329, 322, 228, 313), (329, 313, 312, 328), (321, 320, 312, 313), (328, 312, 17, 323), (314, 320, 263, 183), (17, 312, 320, 314), (266, 263, 320, 321), (269, 266, 321, 319), (272, 269, 319, 318), (181, 187, 316, 315), (259, 317, 318, 1), (3, 316, 317, 259), (17, 314, 315, 245), (104, 328, 323, 106), (102, 329, 328, 104), (102, 100, 322, 329), (100, 98, 327, 322), (5, 327, 326, 248), (96, 94, 325, 326), (92, 106, 323, 324), (94, 92, 324, 325), (480, 479, 330, 332), (387, 388, 375, 372), (386, 387, 372, 370), (484, 485, 342, 344), (388, 389, 377, 375), (389, 385, 379, 377), (385, 384, 367, 379), (384, 383, 365, 367), (383, 380, 363, 365), (381, 382, 368, 361), (486, 487, 338, 340), (485, 486, 340, 342), (483, 484, 344, 346), (487, 482, 336, 338), (360, 350, 356, 369), (382, 386, 370, 368), (482, 481, 334, 336), (481, 480, 332, 334), (479, 478, 349, 330), (380, 381, 361, 363), (359, 372, 375, 358), (357, 370, 372, 359), (356, 368, 370, 357), (358, 375, 377, 355), (355, 377, 379, 354), (354, 379, 367, 353), (353, 367, 365, 352), (352, 365, 363, 351), (351, 363, 361, 350), (350, 361, 368, 356), (478, 483, 346, 349), (362, 351, 350, 360), (364, 352, 351, 362), (366, 353, 352, 364), (378, 354, 353, 366), (376, 355, 354, 378), (374, 358, 355, 376), (369, 356, 357, 371), (371, 357, 359, 373), (373, 359, 358, 374), (331, 348, 381, 380), (347, 345, 386, 382), (348, 347, 382, 381), (333, 331, 380, 383), (335, 333, 383, 384), (337, 335, 384, 385), (339, 337, 385, 389), (341, 339, 389, 388), (345, 343, 387, 386), (343, 341, 388, 387), (360, 369, 391, 390), (362, 360, 390, 392), (366, 364, 393, 394), (378, 366, 394, 395), (376, 378, 395, 399), (369, 371, 396, 391), (373, 374, 398, 397), (374, 376, 399, 398), (371, 373, 397, 396), (364, 362, 392, 393), (400, 9, 308, 401), (401, 308, 20, 402), (402, 20, 11, 403), (403, 11, 10, 404), (404, 10, 241, 405), (405, 241, 19, 406), (406, 19, 244, 407), (407, 244, 8, 408), (408, 8, 260, 409), (409, 260, 9, 400), (347, 409, 400, 345), (348, 408, 409, 347), (331, 407, 408, 348), (333, 406, 407, 331), (335, 405, 406, 333), (337, 404, 405, 335), (339, 403, 404, 337), (341, 402, 403, 339), (343, 401, 402, 341), (345, 400, 401, 343), (820, 825, 412, 802), (821, 827, 411, 803), (457, 435, 430, 458), (817, 466, 415, 813), (823, 440, 420, 824), (433, 346, 344, 453), (475, 471, 433, 453), (450, 338, 336, 434), (463, 443, 410, 452), (803, 411, 451, 810), (808, 445, 426, 807), (470, 469, 425, 435), (472, 436, 423, 468), (819, 806, 428, 799), (818, 807, 426, 801), (806, 427, 444, 809), (802, 412, 418, 812), (431, 448, 424, 432), (423, 349, 346, 433), (471, 468, 423, 433), (461, 431, 432, 454), (435, 425, 449, 430), (827, 421, 441, 822), (436, 330, 349, 423), (431, 430, 449, 448), (823, 822, 441, 440), (462, 342, 340, 465), (472, 473, 437, 436), (437, 332, 330, 436), (808, 809, 444, 445), (469, 422, 437, 473), (814, 815, 459, 460), (422, 334, 332, 437), (461, 458, 430, 431), (453, 344, 342, 462), (811, 456, 459, 815), (465, 340, 338, 450), (434, 336, 334, 422), (814, 460, 455, 813), (463, 464, 442, 443), (451, 411, 442, 464), (477, 470, 435, 457), (474, 475, 453, 452), (476, 477, 457, 456), (459, 458, 461, 460), (463, 462, 465, 464), (452, 453, 462, 463), (464, 465, 450, 451), (460, 461, 454, 455), (456, 457, 458, 459), (816, 476, 456, 811), (810, 451, 476, 816), (451, 450, 477, 476), (455, 454, 475, 474), (450, 434, 470, 477), (425, 469, 473, 449), (448, 449, 473, 472), (432, 424, 468, 471), (448, 472, 468, 424), (434, 422, 469, 470), (454, 432, 471, 475), (812, 418, 466, 817), (390, 391, 483, 478), (392, 390, 478, 479), (394, 393, 480, 481), (395, 394, 481, 482), (399, 395, 482, 487), (391, 396, 484, 483), (397, 398, 486, 485), (398, 399, 487, 486), (396, 397, 485, 484), (393, 392, 479, 480), (505, 501, 491, 495), (522, 503, 493, 520), (497, 506, 571, 579), (510, 499, 569, 577), (493, 495, 563, 556), (503, 505, 495, 493), (519, 492, 502, 521), (523, 514, 503, 522), (494, 489, 500, 504), (515, 513, 501, 505), (513, 500, 489, 517), (512, 518, 511, 498), (507, 574, 573, 516), (518, 510, 571, 573), (499, 510, 518, 512), (501, 513, 517, 491), (504, 500, 513, 515), (521, 502, 514, 523), (492, 494, 504, 502), (496, 578, 574, 507), (506, 521, 523, 516), (516, 523, 522, 507), (497, 519, 521, 506), (507, 522, 520, 496), (514, 515, 505, 503), (552, 550, 529, 537), (543, 599, 601, 600), (533, 602, 598, 538), (548, 543, 600, 596), (549, 551, 536, 528), (553, 552, 537, 545), (570, 535, 542, 597), (524, 570, 597, 541), (535, 544, 548, 542), (551, 553, 545, 536), (542, 548, 596, 598), (538, 546, 553, 551), (546, 539, 552, 553), (533, 538, 551, 549), (539, 532, 550, 552), (555, 549, 528, 554), (554, 528, 530, 560), (559, 706, 705, 701), (562, 533, 549, 555), (558, 527, 531, 563), (560, 530, 525, 564), (556, 529, 550, 565), (564, 525, 707, 704), (567, 532, 540, 566), (565, 550, 532, 567), (566, 540, 526, 557), (561, 524, 541, 568), (568, 541, 533, 562), (492, 554, 560, 494), (509, 568, 562, 497), (488, 561, 568, 509), (508, 566, 557, 490), (563, 531, 529, 556), (520, 565, 567, 496), (496, 567, 566, 508), (493, 556, 565, 520), (494, 560, 564, 489), (491, 558, 563, 495), (497, 562, 555, 519), (519, 555, 554, 492), (514, 502, 504, 515), (490, 572, 575, 508), (508, 575, 578, 496), (572, 498, 511, 575), (574, 511, 518, 573), (575, 511, 574, 578), (571, 510, 577, 579), (569, 488, 509, 577), (571, 506, 516, 573), (599, 543, 534, 576), (526, 540, 599, 576), (509, 497, 579, 577), (590, 605, 606, 588), (588, 606, 607, 586), (586, 607, 608, 584), (584, 608, 609, 582), (582, 609, 610, 580), (580, 610, 603, 594), (594, 581, 595, 580), (601, 532, 539, 600), (597, 542, 598, 602), (600, 539, 546, 596), (596, 546, 538, 598), (599, 540, 532, 601), (541, 597, 602, 533), (544, 534, 543, 548), (582, 593, 591, 584), (586, 589, 587, 588), (580, 595, 593, 582), (588, 587, 585, 590), (590, 585, 583, 592), (584, 591, 589, 586), (610, 618, 611, 603), (608, 616, 617, 609), (606, 614, 615, 607), (604, 612, 613, 605), (609, 617, 618, 610), (607, 615, 616, 608), (605, 613, 614, 606), (603, 611, 612, 604), (613, 621, 622, 614), (611, 619, 620, 612), (618, 626, 619, 611), (616, 624, 625, 617), (614, 622, 623, 615), (612, 620, 621, 613), (617, 625, 626, 618), (615, 623, 624, 616), (627, 623, 622, 621), (625, 624, 623, 627), (626, 625, 627, 619), (619, 627, 621, 620), (595, 535, 570, 593), (585, 569, 499, 583), (591, 524, 561, 589), (581, 628, 535, 595), (583, 499, 628, 581), (587, 488, 569, 585), (593, 570, 524, 591), (589, 561, 488, 587), (592, 604, 605, 590), (592, 583, 581, 594), (592, 594, 603, 604), (639, 647, 648, 637), (637, 648, 649, 635), (635, 649, 650, 633), (633, 650, 651, 631), (631, 651, 652, 629), (629, 652, 645, 643), (643, 630, 644, 629), (631, 642, 640, 633), (635, 638, 636, 637), (629, 644, 642, 631), (637, 636, 634, 639), (639, 634, 632, 641), (633, 640, 638, 635), (652, 660, 653, 645), (650, 658, 659, 651), (648, 656, 657, 649), (646, 654, 655, 647), (651, 659, 660, 652), (649, 657, 658, 650), (647, 655, 656, 648), (645, 653, 654, 646), (655, 663, 664, 656), (653, 661, 662, 654), (660, 668, 661, 653), (658, 666, 667, 659), (656, 664, 665, 657), (654, 662, 663, 655), (659, 667, 668, 660), (657, 665, 666, 658), (669, 665, 664, 663), (667, 666, 665, 669), (668, 667, 669, 661), (661, 669, 663, 662), (644, 526, 576, 642), (634, 572, 490, 632), (640, 534, 628, 638), (630, 557, 526, 644), (632, 490, 557, 630), (636, 498, 572, 634), (642, 576, 534, 640), (638, 628, 498, 636), (641, 646, 647, 639), (641, 632, 630, 643), (641, 643, 645, 646), (535, 628, 534, 544), (512, 498, 628, 499), (696, 693, 694, 695), (696, 695, 558, 491), (696, 697, 692, 693), (678, 677, 676, 670), (671, 678, 670, 672), (672, 670, 674, 673), (670, 676, 675, 674), (682, 681, 673, 674), (680, 679, 671, 672), (685, 684, 676, 677), (683, 682, 674, 675), (681, 680, 672, 673), (679, 686, 678, 671), (686, 685, 677, 678), (684, 683, 675, 676), (694, 693, 685, 686), (692, 691, 683, 684), (690, 689, 681, 682), (688, 687, 679, 680), (693, 692, 684, 685), (691, 690, 682, 683), (689, 688, 680, 681), (687, 694, 686, 679), (697, 696, 491, 517), (698, 697, 517, 489), (559, 701, 703, 700), (699, 698, 489, 564), (564, 704, 702, 699), (700, 703, 687, 688), (687, 703, 695, 694), (698, 699, 690, 691), (697, 698, 691, 692), (688, 689, 702, 700), (701, 558, 695, 703), (702, 689, 690, 699), (704, 559, 700, 702), (706, 547, 527, 705), (707, 525, 547, 706), (527, 558, 701, 705), (706, 559, 704, 707), (760, 758, 729, 746), (761, 762, 734, 732), (762, 763, 736, 734), (763, 764, 738, 736), (764, 765, 740, 738), (765, 766, 742, 740), (766, 767, 744, 742), (767, 760, 746, 744), (728, 726, 718, 731), (758, 759, 730, 729), (784, 528, 536, 786), (759, 761, 732, 730), (420, 805, 820, 824), (711, 441, 421, 712), (712, 421, 799, 713), (713, 799, 428, 714), (714, 428, 447, 715), (715, 447, 446, 716), (716, 446, 429, 717), (429, 798, 708, 717), (717, 708, 749, 750), (727, 746, 729, 726), (725, 744, 746, 727), (724, 742, 744, 725), (723, 740, 742, 724), (722, 738, 740, 723), (721, 736, 738, 722), (720, 734, 736, 721), (719, 732, 734, 720), (718, 730, 732, 719), (726, 729, 730, 718), (749, 708, 709, 748), (731, 718, 719, 733), (733, 719, 720, 735), (735, 720, 721, 737), (737, 721, 722, 739), (739, 722, 723, 741), (741, 723, 724, 743), (743, 724, 725, 745), (745, 725, 727, 747), (747, 727, 726, 728), (747, 728, 749, 748), (728, 731, 750, 749), (731, 733, 751, 750), (733, 735, 752, 751), (735, 737, 753, 752), (737, 739, 754, 753), (739, 741, 755, 754), (741, 743, 756, 755), (743, 745, 757, 756), (745, 747, 748, 757), (768, 769, 761, 759), (776, 768, 759, 758), (775, 777, 760, 767), (774, 775, 767, 766), (773, 774, 766, 765), (772, 773, 765, 764), (771, 772, 764, 763), (770, 771, 763, 762), (769, 770, 762, 761), (777, 776, 758, 760), (780, 525, 530, 782), (782, 530, 528, 784), (786, 536, 545, 788), (788, 545, 537, 790), (790, 537, 529, 792), (792, 529, 531, 794), (794, 531, 527, 796), (796, 527, 547, 779), (783, 785, 770, 769), (785, 787, 771, 770), (787, 789, 772, 771), (789, 791, 773, 772), (791, 793, 774, 773), (793, 795, 775, 774), (795, 797, 777, 775), (797, 778, 776, 777), (778, 781, 768, 776), (781, 783, 769, 768), (779, 780, 781, 778), (780, 782, 783, 781), (782, 784, 785, 783), (784, 786, 787, 785), (786, 788, 789, 787), (788, 790, 791, 789), (790, 792, 793, 791), (792, 794, 795, 793), (794, 796, 797, 795), (796, 779, 778, 797), (779, 547, 525, 780), (805, 818, 801, 414), (804, 819, 799, 421), (748, 709, 710, 757), (757, 710, 711, 756), (756, 711, 712, 755), (755, 712, 713, 754), (754, 713, 714, 753), (753, 714, 715, 752), (752, 715, 716, 751), (751, 716, 717, 750), (416, 800, 819, 804), (708, 798, 420, 709), (420, 798, 818, 805), (452, 812, 817, 474), (419, 810, 816, 467), (467, 816, 811, 417), (438, 814, 813, 415), (417, 811, 815, 439), (438, 439, 815, 814), (446, 447, 809, 808), (410, 802, 812, 452), (428, 806, 809, 447), (798, 429, 807, 818), (800, 427, 806, 819), (446, 808, 807, 429), (413, 803, 810, 419), (474, 817, 813, 455), (826, 821, 803, 413), (824, 820, 802, 410), (709, 420, 440, 710), (805, 414, 825, 820), (804, 421, 827, 821), (443, 823, 824, 410), (411, 827, 822, 442), (443, 442, 822, 823), (416, 804, 821, 826), (710, 440, 441, 711)])
_uv = me_cube.uv_layers.new(name='UVMap')
_uv.uv.foreach_set('vector', [0.5713, 0.125, 0.5713, 0.25, 0.625, 0.25, 0.625, 0.125, 0.5713, 0.4375, 0.6039, 0.4375, 0.625, 0.375, 0.5713, 0.375, 0.5713, 0.6265, 0.5713, 0.75, 0.625, 0.75, 0.625, 0.6265, 0.375, 0.4375, 0.375, 0.4375, 0.375, 0.5, 0.375, 0.5, 1.0, 0.9371, 0.875, 0.9302, 0.875, 1.0, 1.0, 1.0, 0.375, 0.125, 0.375, 0.125, 0.375, 0.25, 0.375, 0.25, 0.375, 0.5, 0.375, 0.5, 0.375, 0.75, 0.375, 0.75, 0.625, 0.925, 0.625, 0.875, 0.5713, 0.875, 0.5713, 0.9378, 0.375, 0.9375, 0.375, 0.9375, 0.375, 1.0, 0.375, 1.0, 0.4491, 0.7832, 0.4731, 0.875, 0.5713, 0.875, 0.4927, 0.7832, 0.5713, 0.5, 0.5713, 0.4375, 0.4498, 0.4394, 0.4731, 0.5, 0.4731, 0.125, 0.4731, 0.25, 0.5713, 0.25, 0.5713, 0.125, 0.5713, 0.375, 0.5713, 0.3125, 0.4469, 0.3125, 0.4426, 0.375, 0.4056, 0.7832, 0.375, 0.875, 0.4731, 0.875, 0.4491, 0.7832, 0.375, 0.75, 0.375, 0.75, 0.375, 0.875, 0.375, 0.875, 0.375, 0.3125, 0.375, 0.3125, 0.375, 0.375, 0.375, 0.375, 0.625, 0.875, 0.625, 0.8162, 0.5713, 0.8125, 0.5713, 0.875, 0.75, 0.4375, 0.875, 0.5, 1.0, 0.5, 0.8125, 0.4062, 0.4362, 0.6888, 0.375, 0.75, 0.375, 0.875, 0.4056, 0.7832, 0.375, 0.3125, 0.375, 0.375, 0.4426, 0.375, 0.4469, 0.3125, 0.375, 0.125, 0.375, 0.25, 0.4731, 0.25, 0.4731, 0.125, 0.375, 0.4375, 0.375, 0.5, 0.4731, 0.5, 0.4498, 0.4394, 0.4668, 0.5, 0.375, 0.5, 0.375, 0.75, 0.4362, 0.6888, 0.4731, 0.9375, 0.4731, 1.0, 0.5713, 1.0, 0.5713, 0.9378, 1.0, 0.9088, 0.875, 0.9088, 0.875, 1.0, 1.0, 1.0, 0.875, 0.9088, 0.75, 0.9088, 0.75, 1.0, 0.875, 1.0, 0.75, 0.9088, 0.625, 0.9088, 0.625, 1.0, 0.75, 1.0, 0.625, 0.9088, 0.5, 0.9088, 0.5, 1.0, 0.625, 1.0, 0.5, 0.9088, 0.375, 0.9088, 0.375, 1.0, 0.5, 1.0, 0.375, 0.9088, 0.25, 0.9088, 0.25, 1.0, 0.375, 1.0, 0.25, 1.0, 0.25, 1.0, 0.375, 1.0, 0.375, 1.0, 0.1875, 0.9088, 0.125, 0.9088, 0.125, 1.0, 0.1875, 1.0, 0.06326, 0.9088, 0.0, 0.9088, 0.0, 1.0, 0.06326, 1.0, 0.625, 1.0, 0.625, 1.0, 0.75, 1.0, 0.75, 1.0, 0.5, 1.0, 0.5, 1.0, 0.625, 1.0, 0.625, 1.0, 0.1875, 1.0, 0.1875, 1.0, 0.25, 1.0, 0.25, 1.0, 0.75, 1.0, 0.75, 1.0, 0.875, 1.0, 0.875, 1.0, 0.375, 1.0, 0.375, 1.0, 0.5, 1.0, 0.5, 1.0, 0.06326, 1.0, 0.06326, 1.0, 0.125, 1.0, 0.125, 1.0, 0.875, 1.0, 0.875, 1.0, 1.0, 1.0, 1.0, 1.0, 0.625, 1.0, 0.5, 1.0, 0.5, 1.0, 0.625, 1.0, 0.25, 1.0, 0.1875, 1.0, 0.1875, 1.0, 0.25, 1.0, 0.75, 1.0, 0.625, 1.0, 0.625, 1.0, 0.75, 1.0, 0.375, 1.0, 0.25, 1.0, 0.25, 1.0, 0.375, 1.0, 0.1875, 1.0, 0.125, 1.0, 0.125, 1.0, 0.1875, 1.0, 0.875, 1.0, 0.75, 1.0, 0.75, 1.0, 0.875, 1.0, 0.06326, 1.0, 0.0, 1.0, 0.0, 1.0, 0.06326, 1.0, 0.5, 1.0, 0.375, 1.0, 0.375, 1.0, 0.5, 1.0, 0.875, 1.0, 0.875, 1.0, 1.0, 1.0, 1.0, 1.0, 0.06326, 1.0, 0.06326, 1.0, 0.125, 1.0, 0.125, 1.0, 0.375, 1.0, 0.375, 1.0, 0.5, 1.0, 0.5, 1.0, 0.75, 1.0, 0.75, 1.0, 0.875, 1.0, 0.875, 1.0, 0.1875, 1.0, 0.1875, 1.0, 0.25, 1.0, 0.25, 1.0, 0.5, 1.0, 0.5, 1.0, 0.625, 1.0, 0.625, 1.0, 0.625, 1.0, 0.625, 1.0, 0.75, 1.0, 0.75, 1.0, 0.25, 1.0, 0.25, 1.0, 0.375, 1.0, 0.375, 1.0, 0.06326, 0.7073, 0.0, 0.7073, 0.0, 0.9088, 0.06326, 0.9088, 0.1875, 0.7073, 0.125, 0.7073, 0.125, 0.9088, 0.1875, 0.9088, 0.375, 0.7073, 0.25, 0.7073, 0.25, 0.9088, 0.375, 0.9088, 0.5, 0.7073, 0.375, 0.7073, 0.375, 0.9088, 0.5, 0.9088, 0.625, 0.7073, 0.5, 0.7073, 0.5, 0.9088, 0.625, 0.9088, 0.75, 0.7073, 0.625, 0.7073, 0.625, 0.9088, 0.75, 0.9088, 0.875, 0.7073, 0.75, 0.7073, 0.75, 0.9088, 0.875, 0.9088, 1.0, 0.7073, 0.875, 0.7073, 0.875, 0.9088, 1.0, 0.9088, 0.4774, 0.736, 0.5713, 0.8125, 0.5713, 0.75, 0.4955, 0.7097, 0.4639, 0.6061, 0.5713, 0.6265, 0.5713, 0.5, 0.4315, 0.5, 0.6762, 0.5, 0.5713, 0.5, 0.4731, 0.5, 0.5715, 0.5, 0.5715, 0.5, 0.4731, 0.5, 0.375, 0.5, 0.4668, 0.5, 0.875, 0.5, 0.5715, 0.5, 0.4668, 0.5, 0.75, 0.5, 1.0, 0.5, 0.6762, 0.5, 0.5715, 0.5, 0.875, 0.5, 0.06326, 0.5, 0.4639, 0.6061, 0.4315, 0.5, 0.0, 0.5, 0.1875, 0.5, 0.4774, 0.736, 0.4955, 0.7097, 0.125, 0.5, 0.75, 0.5, 0.4668, 0.5, 0.4362, 0.6888, 0.625, 0.5, 0.625, 0.5, 0.4362, 0.6888, 0.4056, 0.7832, 0.5, 0.5, 0.5, 0.5, 0.4056, 0.7832, 0.4491, 0.7832, 0.375, 0.5, 0.375, 0.5, 0.4491, 0.7832, 0.4927, 0.7832, 0.25, 0.5, 1.0, 0.5, 0.875, 0.5, 0.875, 0.7073, 1.0, 0.7073, 0.875, 0.5, 0.75, 0.5, 0.75, 0.7073, 0.875, 0.7073, 0.75, 0.5, 0.625, 0.5, 0.625, 0.7073, 0.75, 0.7073, 0.625, 0.5, 0.5, 0.5, 0.5, 0.7073, 0.625, 0.7073, 0.5, 0.5, 0.375, 0.5, 0.375, 0.7073, 0.5, 0.7073, 0.375, 0.5, 0.25, 0.5, 0.25, 0.7073, 0.375, 0.7073, 0.1875, 0.5, 0.125, 0.5, 0.125, 0.7073, 0.1875, 0.7073, 0.06326, 0.5, 0.0, 0.5, 0.0, 0.7073, 0.06326, 0.7073, 0.875, 0.9302, 0.75, 0.9248, 0.75, 1.0, 0.875, 1.0, 0.75, 0.9248, 0.625, 0.9217, 0.625, 1.0, 0.75, 1.0, 0.625, 0.9217, 0.5, 0.9217, 0.5, 1.0, 0.625, 1.0, 0.5, 0.9217, 0.375, 0.9217, 0.375, 1.0, 0.5, 1.0, 0.375, 0.9217, 0.25, 0.9248, 0.25, 1.0, 0.375, 1.0, 0.25, 0.9248, 0.125, 0.9291, 0.125, 1.0, 0.25, 1.0, 0.125, 0.9291, 0.0, 0.9371, 0.0, 1.0, 0.125, 1.0, 0.125, 0.6596, 0.0, 0.6431, 0.0, 0.6955, 0.1618, 0.6955, 0.25, 0.6759, 0.125, 0.6596, 0.1618, 0.6955, 0.25, 0.6955, 0.375, 0.6859, 0.25, 0.6759, 0.25, 0.6955, 0.375, 0.6955, 0.5, 0.6859, 0.375, 0.6859, 0.375, 0.6955, 0.5, 0.6955, 0.625, 0.6859, 0.5, 0.6859, 0.5, 0.6955, 0.625, 0.6955, 0.75, 0.6759, 0.625, 0.6859, 0.625, 0.6955, 0.75, 0.6955, 0.875, 0.6596, 0.75, 0.6759, 0.75, 0.6955, 0.8088, 0.6955, 1.0, 0.6431, 0.875, 0.6596, 0.8088, 0.6955, 1.0, 0.6955, 0.125, 0.802, 0.0, 0.7823, 0.0, 0.8323, 0.149, 0.8323, 0.25, 0.8114, 0.125, 0.802, 0.149, 0.8323, 0.25, 0.8323, 0.375, 0.8164, 0.25, 0.8114, 0.25, 0.8323, 0.375, 0.8323, 0.5, 0.8164, 0.375, 0.8164, 0.375, 0.8323, 0.5, 0.8323, 0.625, 0.8164, 0.5, 0.8164, 0.5, 0.8323, 0.625, 0.8323, 0.75, 0.8114, 0.625, 0.8164, 0.625, 0.8323, 0.75, 0.8323, 0.875, 0.802, 0.75, 0.8114, 0.75, 0.8323, 0.815, 0.8323, 1.0, 0.7823, 0.875, 0.802, 0.815, 0.8323, 1.0, 0.8323, 1.0, 0.5715, 0.875, 0.5798, 0.875, 0.6596, 1.0, 0.6431, 0.875, 0.5798, 0.75, 0.5879, 0.75, 0.6759, 0.875, 0.6596, 0.75, 0.5879, 0.625, 0.5929, 0.625, 0.6859, 0.75, 0.6759, 0.625, 0.5929, 0.5, 0.5929, 0.5, 0.6859, 0.625, 0.6859, 0.5, 0.5929, 0.375, 0.5929, 0.375, 0.6859, 0.5, 0.6859, 0.375, 0.5929, 0.25, 0.5879, 0.25, 0.6759, 0.375, 0.6859, 0.25, 0.5879, 0.125, 0.5798, 0.125, 0.6596, 0.25, 0.6759, 0.125, 0.5798, 0.0, 0.5715, 0.0, 0.6431, 0.125, 0.6596, 1.0, 0.6955, 0.8088, 0.6955, 0.875, 0.729, 1.0, 0.7493, 0.8088, 0.6955, 0.75, 0.6955, 0.75, 0.7137, 0.875, 0.729, 0.75, 0.6955, 0.625, 0.6955, 0.625, 0.7056, 0.75, 0.7137, 0.625, 0.6955, 0.5, 0.6955, 0.5, 0.7056, 0.625, 0.7056, 0.5, 0.6955, 0.375, 0.6955, 0.375, 0.7056, 0.5, 0.7056, 0.375, 0.6955, 0.25, 0.6955, 0.25, 0.7137, 0.375, 0.7056, 0.25, 0.6955, 0.1618, 0.6955, 0.125, 0.729, 0.25, 0.7137, 0.1618, 0.6955, 0.0, 0.6955, 0.0, 0.7493, 0.125, 0.729, 1.0, 0.7658, 0.875, 0.7655, 0.875, 0.802, 1.0, 0.7823, 0.875, 0.7655, 0.75, 0.7626, 0.75, 0.8114, 0.875, 0.802, 0.75, 0.7626, 0.625, 0.7637, 0.625, 0.8164, 0.75, 0.8114, 0.625, 0.7637, 0.5, 0.7637, 0.5, 0.8164, 0.625, 0.8164, 0.5, 0.7637, 0.375, 0.7637, 0.375, 0.8164, 0.5, 0.8164, 0.375, 0.7637, 0.25, 0.7626, 0.25, 0.8114, 0.375, 0.8164, 0.25, 0.7626, 0.125, 0.7655, 0.125, 0.802, 0.25, 0.8114, 0.125, 0.7655, 0.0, 0.7658, 0.0, 0.7823, 0.125, 0.802, 0.149, 0.8323, 0.0, 0.8323, 0.0, 0.8937, 0.125, 0.8582, 0.25, 0.8323, 0.149, 0.8323, 0.125, 0.8582, 0.25, 0.8496, 0.375, 0.8323, 0.25, 0.8323, 0.25, 0.8496, 0.375, 0.8434, 0.5, 0.8323, 0.375, 0.8323, 0.375, 0.8434, 0.5, 0.8434, 0.625, 0.8323, 0.5, 0.8323, 0.5, 0.8434, 0.625, 0.8434, 0.75, 0.8323, 0.625, 0.8323, 0.625, 0.8434, 0.75, 0.8496, 0.815, 0.8323, 0.75, 0.8323, 0.75, 0.8496, 0.875, 0.8603, 1.0, 0.8323, 0.815, 0.8323, 0.875, 0.8603, 1.0, 0.8937, 0.125, 0.729, 0.0, 0.7493, 0.0, 0.7658, 0.125, 0.7655, 0.25, 0.7137, 0.125, 0.729, 0.125, 0.7655, 0.25, 0.7626, 0.375, 0.7056, 0.25, 0.7137, 0.25, 0.7626, 0.375, 0.7637, 0.5, 0.7056, 0.375, 0.7056, 0.375, 0.7637, 0.5, 0.7637, 0.625, 0.7056, 0.5, 0.7056, 0.5, 0.7637, 0.625, 0.7637, 0.75, 0.7137, 0.625, 0.7056, 0.625, 0.7637, 0.75, 0.7626, 0.875, 0.729, 0.75, 0.7137, 0.75, 0.7626, 0.875, 0.7655, 1.0, 0.7493, 0.875, 0.729, 0.875, 0.7655, 1.0, 0.7658, 0.125, 0.5, 0.0, 0.5, 0.0, 0.5715, 0.125, 0.5798, 0.25, 0.5, 0.125, 0.5, 0.125, 0.5798, 0.25, 0.5879, 0.375, 0.5, 0.25, 0.5, 0.25, 0.5879, 0.375, 0.5929, 0.5, 0.5, 0.375, 0.5, 0.375, 0.5929, 0.5, 0.5929, 0.625, 0.5, 0.5, 0.5, 0.5, 0.5929, 0.625, 0.5929, 0.75, 0.5, 0.625, 0.5, 0.625, 0.5929, 0.75, 0.5879, 0.875, 0.5, 0.75, 0.5, 0.75, 0.5879, 0.875, 0.5798, 1.0, 0.5, 0.875, 0.5, 0.875, 0.5798, 1.0, 0.5715, 0.125, 0.8582, 0.0, 0.8937, 0.0, 0.9371, 0.125, 0.9291, 0.25, 0.8496, 0.125, 0.8582, 0.125, 0.9291, 0.25, 0.9248, 0.375, 0.8434, 0.25, 0.8496, 0.25, 0.9248, 0.375, 0.9217, 0.5, 0.8434, 0.375, 0.8434, 0.375, 0.9217, 0.5, 0.9217, 0.625, 0.8434, 0.5, 0.8434, 0.5, 0.9217, 0.625, 0.9217, 0.75, 0.8496, 0.625, 0.8434, 0.625, 0.9217, 0.75, 0.9248, 0.875, 0.8603, 0.75, 0.8496, 0.75, 0.9248, 0.875, 0.9302, 1.0, 0.8937, 0.875, 0.8603, 0.875, 0.9302, 1.0, 0.9371, 0.875, 1.0, 0.75, 1.0, 0.625, 1.0, 1.0, 1.0, 0.0, 1.0, 0.375, 1.0, 0.25, 1.0, 0.125, 1.0, 0.75, 1.0, 0.625, 1.0, 0.5, 1.0, 0.625, 1.0, 0.375, 1.0, 0.5, 1.0, 0.375, 1.0, 0.25, 1.0, 1.0, 0.9371, 0.875, 0.9302, 0.875, 1.0, 1.0, 1.0, 0.875, 0.9302, 0.75, 0.9248, 0.75, 1.0, 0.875, 1.0, 0.25, 0.9248, 0.125, 0.9291, 0.125, 1.0, 0.25, 1.0, 0.125, 0.9291, 0.0, 0.9371, 0.0, 1.0, 0.125, 1.0, 0.125, 0.6596, 0.0, 0.6431, 0.0, 0.6955, 0.1618, 0.6955, 0.25, 0.6759, 0.125, 0.6596, 0.1618, 0.6955, 0.25, 0.6955, 0.875, 0.6596, 0.75, 0.6759, 0.75, 0.6955, 0.8088, 0.6955, 1.0, 0.6431, 0.875, 0.6596, 0.8088, 0.6955, 1.0, 0.6955, 0.125, 0.802, 0.0, 0.7823, 0.0, 0.8323, 0.149, 0.8323, 0.25, 0.8114, 0.125, 0.802, 0.149, 0.8323, 0.25, 0.8323, 0.875, 0.802, 0.75, 0.8114, 0.75, 0.8323, 0.815, 0.8323, 1.0, 0.7823, 0.875, 0.802, 0.815, 0.8323, 1.0, 0.8323, 1.0, 0.5715, 0.875, 0.5798, 0.875, 0.6596, 1.0, 0.6431, 0.875, 0.5798, 0.75, 0.5879, 0.75, 0.6759, 0.875, 0.6596, 0.25, 0.5879, 0.125, 0.5798, 0.125, 0.6596, 0.25, 0.6759, 0.125, 0.5798, 0.0, 0.5715, 0.0, 0.6431, 0.125, 0.6596, 1.0, 0.6955, 0.8088, 0.6955, 0.875, 0.729, 1.0, 0.7493, 0.8088, 0.6955, 0.75, 0.6955, 0.75, 0.7137, 0.875, 0.729, 0.25, 0.6955, 0.1618, 0.6955, 0.125, 0.729, 0.25, 0.7137, 0.1618, 0.6955, 0.0, 0.6955, 0.0, 0.7493, 0.125, 0.729, 1.0, 0.7658, 0.875, 0.7655, 0.875, 0.802, 1.0, 0.7823, 0.875, 0.7655, 0.75, 0.7626, 0.75, 0.8114, 0.875, 0.802, 0.25, 0.7626, 0.125, 0.7655, 0.125, 0.802, 0.25, 0.8114, 0.125, 0.7655, 0.0, 0.7658, 0.0, 0.7823, 0.125, 0.802, 0.149, 0.8323, 0.0, 0.8323, 0.0, 0.8937, 0.125, 0.8582, 0.25, 0.8323, 0.149, 0.8323, 0.125, 0.8582, 0.25, 0.8496, 0.815, 0.8323, 0.75, 0.8323, 0.75, 0.8496, 0.875, 0.8603, 1.0, 0.8323, 0.815, 0.8323, 0.875, 0.8603, 1.0, 0.8937, 0.125, 0.729, 0.0, 0.7493, 0.0, 0.7658, 0.125, 0.7655, 0.25, 0.7137, 0.125, 0.729, 0.125, 0.7655, 0.25, 0.7626, 0.875, 0.729, 0.75, 0.7137, 0.75, 0.7626, 0.875, 0.7655, 1.0, 0.7493, 0.875, 0.729, 0.875, 0.7655, 1.0, 0.7658, 0.125, 0.5, 0.0, 0.5, 0.0, 0.5715, 0.125, 0.5798, 0.25, 0.5, 0.125, 0.5, 0.125, 0.5798, 0.25, 0.5879, 0.875, 0.5, 0.75, 0.5136, 0.75, 0.5879, 0.875, 0.5798, 1.0, 0.5, 0.875, 0.5, 0.875, 0.5798, 1.0, 0.5715, 0.125, 0.8582, 0.0, 0.8937, 0.0, 0.9371, 0.125, 0.9291, 0.25, 0.8496, 0.125, 0.8582, 0.125, 0.9291, 0.25, 0.9248, 0.875, 0.8603, 0.75, 0.8496, 0.75, 0.9248, 0.875, 0.9302, 1.0, 0.8937, 0.875, 0.8603, 0.875, 0.9302, 1.0, 0.9371, 0.875, 1.0, 0.75, 1.0, 0.625, 1.0, 1.0, 1.0, 0.0, 1.0, 0.375, 1.0, 0.25, 1.0, 0.125, 1.0, 0.25, 0.5, 0.1875, 0.5, 0.1875, 0.7073, 0.25, 0.7073, 0.25, 0.5, 0.4927, 0.7832, 0.4774, 0.736, 0.1875, 0.5, 0.4927, 0.7832, 0.5713, 0.875, 0.5713, 0.8125, 0.4774, 0.736, 0.25, 0.7073, 0.1875, 0.7073, 0.1875, 0.9088, 0.25, 0.9088, 0.125, 1.0, 0.125, 1.0, 0.1875, 1.0, 0.1875, 1.0, 0.125, 1.0, 0.06326, 1.0, 0.06326, 1.0, 0.125, 1.0, 0.125, 1.0, 0.125, 1.0, 0.1875, 1.0, 0.1875, 1.0, 0.25, 0.9088, 0.1875, 0.9088, 0.1875, 1.0, 0.25, 1.0, 0.625, 0.925, 0.5713, 0.9378, 0.5713, 1.0, 0.625, 1.0, 0.375, 0.375, 0.375, 0.4375, 0.4498, 0.4394, 0.4426, 0.375, 0.375, 0.375, 0.375, 0.375, 0.375, 0.4375, 0.375, 0.4375, 0.375, 0.25, 0.375, 0.3125, 0.4469, 0.3125, 0.4731, 0.25, 0.7479, 0.4998, 0.8125, 0.4688, 0.6039, 0.4375, 0.6207, 0.4997, 0.375, 0.25, 0.375, 0.25, 0.375, 0.3125, 0.375, 0.3125, 0.5713, 0.3125, 0.625, 0.3125, 0.625, 0.25, 0.5713, 0.25, 0.125, 0.5, 0.06326, 0.5, 0.06326, 0.7073, 0.125, 0.7073, 0.125, 0.5, 0.4955, 0.7097, 0.4639, 0.6061, 0.06326, 0.5, 0.4955, 0.7097, 0.5713, 0.75, 0.5713, 0.6265, 0.4639, 0.6061, 0.125, 0.7073, 0.06326, 0.7073, 0.06326, 0.9088, 0.125, 0.9088, 0.0, 1.0, 0.0, 1.0, 0.06326, 1.0, 0.06326, 1.0, 1.0, 1.0, 0.875, 1.0, 0.875, 1.0, 1.0, 1.0, 0.0, 1.0, 0.0, 1.0, 0.06326, 1.0, 0.06326, 1.0, 0.125, 0.9088, 0.06326, 0.9088, 0.06326, 1.0, 0.125, 1.0, 0.5713, 0.5, 0.5713, 0.6265, 0.625, 0.6265, 0.6207, 0.4997, 0.375, 0.0, 0.375, 0.125, 0.4731, 0.125, 0.4731, 0.0, 0.4731, 0.0, 0.4731, 0.125, 0.5713, 0.125, 0.5713, 0.0, 0.375, 0.0, 0.375, 0.0, 0.375, 0.125, 0.375, 0.125, 0.5713, 0.0, 0.5713, 0.125, 0.625, 0.125, 0.625, 0.0, 0.4498, 0.4394, 0.5713, 0.4375, 0.5713, 0.375, 0.4426, 0.375, 0.4469, 0.3125, 0.5713, 0.3125, 0.5713, 0.25, 0.4731, 0.25, 0.8125, 0.4688, 0.375, 0.4375, 0.625, 0.375, 0.6039, 0.4375, 0.5713, 0.375, 0.625, 0.375, 0.625, 0.3125, 0.5713, 0.3125, 0.375, 0.9375, 0.375, 1.0, 0.4731, 1.0, 0.4731, 0.9375, 0.5713, 0.8125, 0.625, 0.8162, 0.625, 0.75, 0.5713, 0.75, 0.1875, 1.0, 0.3016, 1.0, 0.375, 1.0, 0.25, 1.0, 0.3016, 1.0, 0.4154, 1.0, 0.5, 1.0, 0.375, 1.0, 0.6507, 1.0, 0.75, 1.0, 0.625, 1.0, 0.5, 1.0, 0.125, 1.0, 0.06326, 1.0, 0.3016, 1.0, 0.1875, 1.0, 0.06326, 1.0, 0.0, 1.0, 0.4154, 1.0, 0.3016, 1.0, 1.0, 1.0, 0.875, 1.0, 0.75, 1.0, 0.6507, 1.0, 0.75, 0.9248, 0.625, 0.9217, 0.625, 1.0, 0.75, 1.0, 0.625, 0.9217, 0.5, 0.9217, 0.5, 1.0, 0.625, 1.0, 0.5, 0.9217, 0.375, 0.9217, 0.375, 1.0, 0.5, 1.0, 0.375, 0.9217, 0.25, 0.9248, 0.25, 1.0, 0.375, 1.0, 0.375, 0.6859, 0.25, 0.6759, 0.25, 0.6955, 0.375, 0.6955, 0.5, 0.6859, 0.375, 0.6859, 0.375, 0.6955, 0.5, 0.6955, 0.625, 0.6859, 0.5, 0.6859, 0.5, 0.6955, 0.625, 0.6955, 0.75, 0.6759, 0.625, 0.6859, 0.625, 0.6955, 0.75, 0.6955, 0.375, 0.8217, 0.25, 0.8114, 0.25, 0.8323, 0.375, 0.8323, 0.5, 0.8217, 0.375, 0.8217, 0.375, 0.8323, 0.5, 0.8323, 0.625, 0.8217, 0.5, 0.8217, 0.5, 0.8323, 0.625, 0.8323, 0.75, 0.8114, 0.625, 0.8217, 0.625, 0.8323, 0.75, 0.8323, 0.75, 0.5879, 0.625, 0.5929, 0.625, 0.6859, 0.75, 0.6759, 0.625, 0.5929, 0.5, 0.5929, 0.5, 0.6859, 0.625, 0.6859, 0.5, 0.5929, 0.375, 0.5929, 0.375, 0.6859, 0.5, 0.6859, 0.375, 0.5929, 0.25, 0.5879, 0.25, 0.6759, 0.375, 0.6859, 0.75, 0.6955, 0.625, 0.6955, 0.625, 0.7056, 0.75, 0.7137, 0.625, 0.6955, 0.5, 0.6955, 0.5, 0.7056, 0.625, 0.7056, 0.5, 0.6955, 0.375, 0.6955, 0.375, 0.7056, 0.5, 0.7056, 0.375, 0.6955, 0.25, 0.6955, 0.25, 0.7137, 0.375, 0.7056, 0.75, 0.7626, 0.625, 0.7637, 0.625, 0.8217, 0.75, 0.8114, 0.625, 0.7637, 0.5, 0.7637, 0.5, 0.8217, 0.625, 0.8217, 0.5, 0.7637, 0.375, 0.7637, 0.375, 0.8217, 0.5, 0.8217, 0.375, 0.7637, 0.25, 0.7626, 0.25, 0.8114, 0.375, 0.8217, 0.375, 0.8323, 0.25, 0.8323, 0.25, 0.8496, 0.375, 0.8434, 0.5, 0.8323, 0.375, 0.8323, 0.375, 0.8434, 0.5, 0.8434, 0.625, 0.8323, 0.5, 0.8323, 0.5, 0.8434, 0.625, 0.8434, 0.75, 0.8323, 0.625, 0.8323, 0.625, 0.8434, 0.75, 0.8496, 0.375, 0.7056, 0.25, 0.7137, 0.25, 0.7626, 0.375, 0.7637, 0.5, 0.7056, 0.375, 0.7056, 0.375, 0.7637, 0.5, 0.7637, 0.625, 0.7056, 0.5, 0.7056, 0.5, 0.7637, 0.625, 0.7637, 0.75, 0.7137, 0.625, 0.7056, 0.625, 0.7637, 0.75, 0.7626, 0.375, 0.5, 0.25, 0.5, 0.25, 0.5879, 0.375, 0.5929, 0.5, 0.5, 0.375, 0.5, 0.375, 0.5929, 0.5, 0.5929, 0.625, 0.5, 0.5, 0.5, 0.5, 0.5929, 0.625, 0.5929, 0.75, 0.5136, 0.625, 0.5, 0.625, 0.5929, 0.75, 0.5879, 0.375, 0.8434, 0.25, 0.8496, 0.25, 0.9248, 0.375, 0.9217, 0.5, 0.8434, 0.375, 0.8434, 0.375, 0.9217, 0.5, 0.9217, 0.625, 0.8434, 0.5, 0.8434, 0.5, 0.9217, 0.625, 0.9217, 0.75, 0.8496, 0.625, 0.8434, 0.625, 0.9217, 0.75, 0.9248, 0.75, 1.0, 0.625, 1.0, 0.5, 1.0, 0.625, 1.0, 0.375, 1.0, 0.5, 1.0, 0.375, 1.0, 0.25, 1.0, 0.375, 0.875, 0.375, 0.9375, 0.4731, 0.9375, 0.4731, 0.875, 0.375, 0.875, 0.375, 0.875, 0.375, 0.9375, 0.375, 0.9375, 0.4731, 0.875, 0.4731, 0.9375, 0.5713, 0.9378, 0.5713, 0.875, 0.375, 0.375, 0.125, 0.5, 0.25, 0.5, 0.4375, 0.3125, 0.4375, 0.3125, 0.25, 0.5, 0.375, 0.5, 0.5, 0.25, 0.6875, 0.5633, 0.7479, 0.4998, 0.6207, 0.4997, 0.625, 0.6265, 0.625, 0.625, 0.625, 0.5, 0.75, 0.5, 0.6875, 0.5633, 0.5625, 0.6581, 0.625, 0.625, 0.625, 0.75, 0.625, 0.8162, 0.5713, 0.5, 0.6207, 0.4997, 0.6039, 0.4375, 0.5713, 0.4375, 0.8125, 0.4062, 0.375, 0.375, 0.625, 0.25, 0.625, 0.3125, 0.5, 0.25, 0.5625, 0.7125, 0.625, 0.925, 0.625, 0.0, 0.5625, 0.7125, 0.6201, 0.7113, 0.625, 0.875, 0.625, 0.925, 0.5, 0.6875, 0.5625, 0.6581, 0.625, 0.8162, 0.625, 0.875, 0.5, 0.6875, 0.625, 0.875, 0.75, 0.5136, 0.5, 0.5068, 0.6191, 0.4994, 0.75, 0.5136, 0.75, 0.5136, 0.625, 0.5, 0.5, 0.5068, 0.75, 0.5136, 0.625, 0.375, 0.375, 0.4375, 0.75, 0.4375, 0.75, 0.5136, 0.75, 0.5136, 0.875, 0.5, 0.625, 0.375, 0.75, 0.5136, 0.75, 0.5136, 0.75, 0.4375, 0.625, 0.5, 0.75, 0.5136, 0.75, 0.5136, 0.6191, 0.4994, 0.5, 0.5, 0.625, 0.5, 0.6201, 0.7113, 0.5625, 0.7125, 0.375, 0.5, 0.5, 0.5, 0.5625, 0.7125, 0.5, 0.25, 1.0, 0.5, 0.125, 0.5, 0.375, 0.375, 0.8125, 0.4062, 0.625, 0.125, 0.4375, 0.3125, 0.5, 0.25, 0.625, 0.0, 0.625, 0.25, 0.375, 0.375, 0.4375, 0.3125, 0.625, 0.125, 0.625, 0.375, 0.75, 0.4375, 0.8125, 0.4062, 0.625, 0.3125, 0.25, 0.5, 0.5, 0.5068, 0.375, 0.4375, 0.125, 0.5, 0.375, 0.5, 0.5, 0.6875, 0.5, 0.5068, 0.25, 0.5, 0.375, 0.5, 0.5, 0.5, 0.5625, 0.6581, 0.5, 0.6875, 0.5, 0.5, 0.625, 0.5, 0.625, 0.625, 0.5625, 0.6581, 0.625, 0.75, 0.625, 0.625, 0.6875, 0.5633, 0.625, 0.6265, 0.75, 0.5, 0.875, 0.5, 0.7479, 0.4998, 0.6875, 0.5633, 1.0, 0.5, 0.125, 0.5, 0.375, 0.4375, 0.8125, 0.4688, 0.875, 0.5, 1.0, 0.5, 0.8125, 0.4688, 0.7479, 0.4998, 0.4678, 0.7944, 0.3349, 0.8731, 0.4833, 0.8554, 0.6523, 0.6901, 1.0, 0.7073, 0.9, 0.7073, 0.8897, 0.7928, 1.0, 0.792, 0.9, 0.7075, 0.8, 0.7073, 0.8, 0.792, 0.9, 0.7922, 0.8916, 0.8974, 0.7991, 0.8601, 0.7981, 0.8494, 0.8824, 0.9278, 0.7, 0.7073, 0.6, 0.7075, 0.6, 0.7922, 0.688, 0.792, 0.6, 0.7075, 0.5, 0.6979, 0.5, 0.7788, 0.6, 0.7922, 0.5, 0.6979, 0.4, 0.6859, 0.4, 0.7619, 0.5, 0.7788, 0.4, 0.6859, 0.3, 0.6862, 0.3, 0.7622, 0.4, 0.7619, 0.3, 0.6862, 0.2, 0.6862, 0.2, 0.7622, 0.3, 0.7622, 0.1, 0.6859, -7.451e-08, 0.6979, -7.451e-08, 0.7788, 0.1, 0.7619, 0.7306, 0.8067, 0.5932, 0.8722, 0.5856, 0.875, 0.7643, 0.7373, 0.9776, 0.9063, 0.8703, 0.8067, 0.8376, 0.7373, 0.9529, 0.9464, 0.7136, 0.8443, 0.6579, 0.8775, 0.6115, 0.8861, 0.6187, 0.8048, 0.5932, 0.8722, 0.5022, 0.9009, 0.5046, 0.9238, 0.5856, 0.875, 0.1, 0.8507, 0.1, 0.8084, -7.451e-08, 0.8084, -7.451e-08, 0.8381, 0.8, 0.6979, 0.7, 0.7075, 0.7, 0.7922, 0.8, 0.7788, 0.5022, 0.9009, 0.4673, 0.8616, 0.5413, 0.831, 0.5046, 0.9238, 0.4673, 0.8616, 0.4678, 0.7944, 0.6523, 0.6901, 0.5413, 0.831, 0.3349, 0.8731, 0.1775, 0.8775, 0.2626, 0.8643, 0.4833, 0.8554, 0.2, 0.6862, 0.1, 0.6859, 0.1, 0.7619, 0.2, 0.7622, 1.0, 0.8084, 1.0, 0.792, 0.8897, 0.7928, 0.9, 0.8084, 0.9, 0.8084, 0.9, 0.7922, 0.8, 0.792, 0.8, 0.8084, 0.8, 0.8084, 0.8, 0.7788, 0.7, 0.7922, 0.7, 0.8084, 0.7, 0.8084, 0.688, 0.792, 0.6, 0.7922, 0.6, 0.8084, 0.6, 0.8084, 0.6, 0.7922, 0.5, 0.7788, 0.5, 0.8084, 0.5, 0.8084, 0.5, 0.7788, 0.4, 0.7619, 0.4, 0.8084, 0.4, 0.8084, 0.4, 0.7619, 0.3, 0.7622, 0.3, 0.8084, 0.3, 0.8084, 0.3, 0.7622, 0.2, 0.7622, 0.2, 0.8084, 0.2, 0.8084, 0.2, 0.7622, 0.1, 0.7619, 0.1, 0.8084, 0.1, 0.8084, 0.1, 0.7619, -7.451e-08, 0.7788, -7.451e-08, 0.8084, 0.1775, 0.8775, 0.04708, 0.8805, 0.09885, 0.8809, 0.2626, 0.8643, 0.2, 0.8503, 0.2, 0.8084, 0.1, 0.8084, 0.1, 0.8507, 0.3, 0.8503, 0.3, 0.8084, 0.2, 0.8084, 0.2, 0.8503, 0.4, 0.8507, 0.4, 0.8084, 0.3, 0.8084, 0.3, 0.8503, 0.5, 0.8381, 0.5, 0.8084, 0.4, 0.8084, 0.4, 0.8507, 0.6, 0.8239, 0.6, 0.8084, 0.5, 0.8084, 0.5, 0.8381, 0.688, 0.8241, 0.7, 0.8084, 0.6, 0.8084, 0.6, 0.8239, 0.8, 0.8381, 0.8, 0.8084, 0.7, 0.8084, 0.7, 0.8239, 0.9, 0.8239, 0.9, 0.8084, 0.8, 0.8084, 0.8, 0.8242, 1.0, 0.8242, 1.0, 0.8084, 0.9, 0.8084, 0.8896, 0.8246, 0.2, 0.5358, 0.1, 0.5357, 0.1, 0.6859, 0.2, 0.6862, 0.8, 0.5381, 0.7, 0.5399, 0.7, 0.7075, 0.8, 0.6979, 0.1, 0.5357, -7.451e-08, 0.5381, -7.451e-08, 0.6979, 0.1, 0.6859, 0.1659, 0.718, 0.2, 0.5358, 0.2, 0.6862, 0.3, 0.6862, 0.4, 0.5357, 0.1659, 0.718, 0.3, 0.6862, 0.4, 0.6859, 0.5, 0.5381, 0.4, 0.5357, 0.4, 0.6859, 0.5, 0.6979, 0.6, 0.5399, 0.5, 0.5381, 0.5, 0.6979, 0.6, 0.7075, 0.7, 0.5399, 0.6, 0.5399, 0.6, 0.7075, 0.7, 0.7073, 0.9, 0.5399, 0.8, 0.5399, 0.8, 0.7073, 0.9, 0.7075, 1.0, 0.5399, 0.9, 0.5399, 0.9, 0.7073, 1.0, 0.7073, 0.1, 0.8507, -7.451e-08, 0.8381, -7.451e-08, 0.8801, 0.1, 0.8895, 0.2, 0.8503, 0.1, 0.8507, 0.1, 0.8895, 0.2, 0.8892, 0.4, 0.8507, 0.3, 0.8503, 0.3, 0.8892, 0.4, 0.8895, 0.5, 0.8381, 0.4, 0.8507, 0.4, 0.8895, 0.5, 0.8801, 0.6, 0.8239, 0.5, 0.8381, 0.5, 0.8801, 0.6, 0.8697, 0.8, 0.8381, 0.7, 0.8239, 0.7, 0.8697, 0.8, 0.8801, 1.0, 0.8242, 0.8896, 0.8246, 0.9, 0.8698, 1.0, 0.8698, 0.688, 0.8241, 0.6, 0.8239, 0.6, 0.8697, 0.7, 0.8698, 0.9, 0.8239, 0.8, 0.8242, 0.8, 0.8698, 0.9, 0.8697, 0.3, 0.8503, 0.2, 0.8503, 0.2, 0.8892, 0.3, 0.8892, 0.7053, 0.6892, 0.375, 1.0, 0.375, 0.9375, 0.6424, 0.666, 0.7682, 0.666, 0.375, 0.9375, 0.375, 0.875, 0.7053, 0.6428, 0.5795, 0.6428, 0.375, 0.875, 0.375, 0.75, 0.5165, 0.5965, 0.5165, 0.5965, 0.375, 0.75, 0.375, 0.5, 0.4536, 0.5036, 0.4536, 0.5036, 0.375, 0.5, 0.375, 0.4375, 0.3907, 0.4802, 0.3907, 0.4802, 0.375, 0.4375, 0.375, 0.375, 0.3278, 0.457, 0.3278, 0.457, 0.375, 0.375, 0.375, 0.3125, 0.2649, 0.4338, 0.2649, 0.4338, 0.375, 0.3125, 0.375, 0.25, 0.202, 0.4106, 0.202, 0.4106, 0.375, 0.25, 0.375, 0.125, 0.1391, 0.3645, 0.6424, 0.3645, 0.375, 0.125, 0.375, 0.0, 0.5795, 0.3183, 0.8, 0.5381, 0.6424, 0.3645, 0.5795, 0.3183, 0.7, 0.5399, 0.1, 0.5357, 0.202, 0.4106, 0.1391, 0.3645, -7.451e-08, 0.5381, 0.2, 0.5358, 0.2649, 0.4338, 0.202, 0.4106, 0.1, 0.5357, 0.1659, 0.718, 0.3278, 0.457, 0.2649, 0.4338, 0.2, 0.5358, 0.4, 0.5357, 0.3907, 0.4802, 0.3278, 0.457, 0.1659, 0.718, 0.5, 0.5381, 0.4536, 0.5036, 0.3907, 0.4802, 0.4, 0.5357, 0.6, 0.5399, 0.5165, 0.5965, 0.4536, 0.5036, 0.5, 0.5381, 0.7, 0.5399, 0.5795, 0.6428, 0.5165, 0.5965, 0.6, 0.5399, 1.0, 0.5399, 0.7682, 0.666, 0.7053, 0.6428, 0.9, 0.5399, 0.9, 0.5399, 0.7053, 0.6892, 0.6424, 0.666, 0.8, 0.5399, 0.1374, 0.5899, 0.1365, 0.625, 0.195, 0.625, 0.195, 0.6075, 0.3894, 0.6786, 0.3921, 0.7583, 0.4441, 0.7232, 0.4446, 0.6741, 0.625, 0.25, 0.625, 0.25, 0.625, 0.181, 0.6244, 0.1782, 0.3381, 0.61, 0.3383, 0.625, 0.375, 0.625, 0.375, 0.6102, 0.6354, 0.7004, 0.5106, 0.7569, 0.4782, 0.8058, 0.6232, 0.7638, 0.3015, 0.5, 0.6187, 0.8048, 0.6115, 0.8861, 0.3304, 0.5337, 0.3368, 0.5164, 0.3383, 0.5, 0.3015, 0.5, 0.2973, 0.5, 0.5554, 0.7137, 0.5856, 0.875, 0.5046, 0.9238, 0.5515, 0.75, 0.7764, 0.6793, 0.6927, 0.7116, 0.6888, 0.7804, 0.7787, 0.7446, 0.4446, 0.6741, 0.4441, 0.7232, 0.5457, 0.7481, 0.5486, 0.6865, 0.4375, 0.3377, 0.5, 0.3377, 0.5, 0.25, 0.4424, 0.2859, 0.5883, 0.75, 0.5883, 0.75, 0.6072, 0.75, 0.625, 0.75, 0.8383, 0.6833, 0.8015, 0.6831, 0.8015, 0.7363, 0.8383, 0.7363, 0.3747, 0.6884, 0.3791, 0.71, 0.4005, 0.769, 0.3887, 0.7503, 0.1473, 0.5714, 0.1667, 0.5616, 0.125, 0.625, 0.125, 0.625, 0.4375, 0.475, 0.5, 0.475, 0.5, 0.4124, 0.4375, 0.4124, 0.195, 0.6075, 0.195, 0.625, 0.3015, 0.625, 0.3012, 0.6098, 0.625, 0.07054, 0.625, 0.06765, 0.625, -0.002179, 0.625, 0.0, 0.2983, 0.5105, 0.2626, 0.8643, 0.09885, 0.8809, 0.3015, 0.5, 0.3383, 0.5, 0.3388, 0.5, 0.2983, 0.5105, 0.3015, 0.5, 0.625, 0.07378, 0.625, 0.07054, 0.625, 0.0, 0.6148, 0.0, 0.625, 0.25, 0.625, 0.2679, 0.625, 0.1835, 0.625, 0.181, 0.6216, 0.556, 0.5558, 0.6512, 0.538, 0.6758, 0.6365, 0.5865, 0.8015, 0.6831, 0.4833, 0.8554, 0.2626, 0.8643, 0.8015, 0.7363, 0.625, 0.07054, 0.625, 0.181, 0.625, 0.1835, 0.625, 0.06765, 0.6354, 0.7004, 0.6365, 0.5865, 0.538, 0.6758, 0.5106, 0.7569, 0.8821, 0.7949, 0.9529, 0.9464, 0.8376, 0.7373, 0.8064, 0.6159, 0.8383, 0.6833, 0.8383, 0.5661, 0.8015, 0.5667, 0.8015, 0.6831, 0.8015, 0.5667, 0.6523, 0.6901, 0.4833, 0.8554, 0.8015, 0.6831, 0.4375, 0.3377, 0.4375, 0.4124, 0.5, 0.4124, 0.5, 0.3377, 0.8383, 0.5, 0.8015, 0.5, 0.8015, 0.5667, 0.8383, 0.5661, 0.5589, 0.07454, 0.5589, 0.1775, 0.6179, 0.1776, 0.6179, 0.07461, 0.8015, 0.5, 0.5413, 0.831, 0.6523, 0.6901, 0.8015, 0.5667, 0.625, 0.07378, 0.6244, 0.1782, 0.625, 0.181, 0.625, 0.07054, 0.8093, 0.7684, 0.8824, 0.9278, 0.7981, 0.8494, 0.7973, 0.7949, 0.5596, 0.2706, 0.6178, 0.25, 0.6179, 0.1776, 0.5589, 0.1775, 0.7928, 0.6159, 0.7643, 0.7373, 0.5856, 0.875, 0.7916, 0.5088, 0.5515, 0.75, 0.5046, 0.9238, 0.5413, 0.831, 0.5515, 0.75, 0.5589, 0.07454, 0.6179, 0.07461, 0.5296, 0.0, 0.5148, 0.0, 0.7764, 0.6793, 0.7955, 0.5726, 0.695, 0.5813, 0.6927, 0.7116, 0.7952, 0.4997, 0.6928, 0.5082, 0.695, 0.5813, 0.7955, 0.5726, 0.5859, 0.75, 0.5883, 0.75, 0.625, 0.75, 0.625, 0.75, 0.338, 0.5951, 0.3368, 0.5164, 0.2973, 0.5, 0.2917, 0.5762, 0.5869, 0.7444, 0.5859, 0.75, 0.625, 0.75, 0.625, 0.7428, 0.6179, 0.1776, 0.6244, 0.1782, 0.625, 0.07378, 0.6179, 0.07461, 0.7764, 0.6793, 0.8821, 0.7949, 0.8064, 0.6159, 0.7955, 0.5726, 0.7787, 0.7446, 0.8093, 0.7684, 0.7973, 0.7949, 0.7764, 0.6793, 0.7955, 0.5726, 0.7928, 0.6159, 0.7916, 0.5088, 0.7952, 0.4997, 0.6179, 0.07461, 0.625, 0.07378, 0.6148, 0.0, 0.5296, 0.0, 0.6178, 0.25, 0.625, 0.25, 0.6244, 0.1782, 0.6179, 0.1776, 0.5876, 0.6847, 0.5869, 0.7444, 0.625, 0.7428, 0.6213, 0.6839, 0.5501, 0.6855, 0.5488, 0.746, 0.5869, 0.7444, 0.5876, 0.6847, 0.5488, 0.746, 0.558, 0.75, 0.5859, 0.75, 0.5869, 0.7444, 0.375, 0.5954, 0.375, 0.5102, 0.3368, 0.5164, 0.338, 0.5951, 0.558, 0.75, 0.5515, 0.75, 0.5883, 0.75, 0.5859, 0.75, 0.8572, 0.5, 0.8383, 0.5, 0.8383, 0.5661, 0.8832, 0.5611, 0.8827, 0.6918, 0.8832, 0.5611, 0.8383, 0.5661, 0.8383, 0.6833, 0.375, 0.5, 0.3584, 0.5, 0.3388, 0.5, 0.3383, 0.5, 0.8827, 0.6918, 0.8383, 0.6833, 0.8383, 0.7363, 0.8572, 0.7363, 0.5515, 0.75, 0.5515, 0.75, 0.5883, 0.75, 0.5883, 0.75, 0.375, 0.5102, 0.375, 0.5, 0.3383, 0.5, 0.3368, 0.5164, 0.3012, 0.6098, 0.3015, 0.625, 0.3383, 0.625, 0.3381, 0.61, 0.1, 0.8895, -7.451e-08, 0.8801, 0.04708, 0.8805, 0.1775, 0.8775, 0.2, 0.8892, 0.1, 0.8895, 0.1775, 0.8775, 0.3349, 0.8731, 0.4, 0.8895, 0.3, 0.8892, 0.4678, 0.7944, 0.4673, 0.8616, 0.5, 0.8801, 0.4, 0.8895, 0.4673, 0.8616, 0.5022, 0.9009, 0.6, 0.8697, 0.5, 0.8801, 0.5022, 0.9009, 0.5932, 0.8722, 0.8, 0.8801, 0.7, 0.8697, 0.6579, 0.8775, 0.7136, 0.8443, 1.0, 0.8698, 0.9, 0.8698, 0.8703, 0.8067, 0.9776, 0.9063, 0.7, 0.8698, 0.6, 0.8697, 0.5932, 0.8722, 0.7306, 0.8067, 0.9, 0.8697, 0.8, 0.8698, 0.7991, 0.8601, 0.8916, 0.8974, 0.3, 0.8892, 0.2, 0.8892, 0.3349, 0.8731, 0.4678, 0.7944, 0.6886, 0.8029, 0.927, 0.8252, 1.0, 1.0, 0.6886, 1.098, 0.4133, 0.777, 0.5868, 0.7959, 0.5868, 1.046, 0.4133, 1.007, 0.2488, 0.0, 0.2488, 0.2312, 0.1444, 0.2737, 0.1488, 0.1233, 0.05263, 0.3157, 0.0, 0.3531, 0.0, 0.1531, 0.06581, 0.1344, 0.5868, 1.046, 0.6886, 1.098, 0.6886, 1.098, 0.5868, 1.046, 0.5868, 0.7959, 0.6886, 0.8029, 0.6886, 1.098, 0.5868, 1.046, 0.4133, -0.006563, 0.5868, -0.04569, 0.5868, 0.211, 0.4133, 0.2211, 0.4133, 0.5, 0.5868, 0.5001, 0.5868, 0.7959, 0.4133, 0.777, 0.6886, -0.09791, 1.0, 0.0, 0.9307, 0.2716, 0.6886, 0.2124, 0.6886, 0.5001, 0.9407, 0.5, 0.927, 0.8252, 0.6886, 0.8029, 0.9407, 0.5, 0.9307, 0.2716, 1.0, 0.0, 1.0, 0.5, 0.0, 0.5616, 0.05263, 0.5495, 0.06369, 0.7344, 0.0, 0.7335, 0.2653, 0.7571, 0.1466, 0.7424, 0.1438, 0.5267, 0.2488, 0.5, 0.05263, 0.5495, 0.05263, 0.3157, 0.1444, 0.2737, 0.1438, 0.5267, 0.0, 0.3531, 0.05263, 0.3157, 0.05263, 0.5495, 0.0, 0.5616, 0.927, 0.8252, 0.9407, 0.5, 1.0, 0.5, 1.0, 1.0, 0.6886, 0.2124, 0.9307, 0.2716, 0.9407, 0.5, 0.6886, 0.5001, 0.4133, 0.2211, 0.5868, 0.211, 0.5868, 0.5001, 0.4133, 0.5, 0.5868, -0.04569, 0.6886, -0.09791, 0.6886, 0.2124, 0.5868, 0.211, 0.2488, 1.0, 0.1482, 0.8984, 0.1466, 0.7424, 0.2653, 0.7571, 0.2488, 0.2312, 0.4133, 0.2211, 0.4133, 0.5, 0.2488, 0.5, 0.2488, 0.5, 0.4133, 0.5, 0.4133, 0.777, 0.2653, 0.7571, 0.2488, 0.0, 0.4133, -0.006563, 0.4133, 0.2211, 0.2488, 0.2312, 0.2653, 0.7571, 0.4133, 0.777, 0.4133, 1.007, 0.2488, 1.0, 0.5868, 0.5001, 0.6886, 0.5001, 0.6886, 0.8029, 0.5868, 0.7959, 0.4133, 0.777, 0.4133, 1.007, 0.5868, 1.046, 0.5561, 0.7938, 0.1244, 0.7321, 0.1244, 0.8666, 0.1793, 0.8873, 0.1885, 0.7438, 0.2393, 0.04787, 0.1808, 0.1192, 0.1887, 0.2397, 0.2722, 0.2297, 0.1244, 0.533, 0.1244, 0.7321, 0.1885, 0.7438, 0.1917, 0.5151, 0.4133, -0.006563, 0.4133, 0.2211, 0.5561, 0.2106, 0.5868, -0.04569, 0.4133, 0.5, 0.4133, 0.777, 0.5561, 0.7938, 0.5561, 0.5, 0.0, 0.1301, 0.0, 0.3531, 0.1244, 0.3185, 0.1244, 0.1979, 0.0, 0.0, 0.0, 0.1301, 0.1244, 0.1979, 0.1244, 0.0, 0.0, 0.3531, 0.0, 0.5616, 0.1244, 0.533, 0.1244, 0.3185, 0.4133, 0.2211, 0.4133, 0.5, 0.5561, 0.5, 0.5561, 0.2106, 0.1244, 0.3185, 0.1244, 0.533, 0.1917, 0.5151, 0.1887, 0.2397, 0.2722, 0.2297, 0.2722, 0.5, 0.4133, 0.5, 0.4133, 0.2211, 0.2722, 0.5, 0.2722, 0.758, 0.4133, 0.777, 0.4133, 0.5, 0.2393, 0.04787, 0.2722, 0.2297, 0.4133, 0.2211, 0.4133, -0.006563, 0.2722, 0.758, 0.2488, 1.0, 0.4133, 1.007, 0.4133, 0.777, 0.4133, -0.006563, 0.4133, -0.006563, 0.5868, -0.04569, 0.5868, -0.04569, 0.5868, -0.04569, 0.5868, -0.04569, 0.6886, -0.09791, 0.6886, -0.09791, 1.0, 0.5, 1.0, 0.5, 1.0, 0.7219, 1.0, 0.7702, 0.2488, 0.0, 0.2393, 0.04787, 0.4133, -0.006563, 0.4133, -0.006563, 1.0, 1.0, 1.0, 1.0, 0.6886, 1.098, 0.6886, 1.098, 0.6886, -0.09791, 0.6886, -0.09791, 1.0, 0.0, 1.0, 0.0, 0.5868, 1.046, 0.5868, 1.046, 0.4133, 1.007, 0.4133, 1.007, 1.0, 0.0, 1.0, 0.0, 1.0, 0.2704, 1.0, 0.213, 0.2488, 1.0, 0.2488, 1.0, 0.1244, 1.0, 0.1244, 1.0, 0.4133, 1.007, 0.4133, 1.007, 0.2488, 1.0, 0.2488, 1.0, 0.1244, 1.0, 0.1244, 1.0, 0.0, 1.0, 0.0, 1.0, 0.0, 0.0, 0.0, 0.0, 0.1244, 0.0, 0.1244, 0.0, 0.1244, 0.0, 0.1244, 0.0, 0.2393, 0.04787, 0.2488, 0.0, 0.5868, -0.04569, 0.5868, -0.04569, 0.6886, -0.09791, 0.6886, -0.09791, 0.1244, 0.0, 0.1244, 0.0, 0.2488, 0.0, 0.2488, 0.0, 0.0, 0.0, 0.0, 0.0, 0.1244, 0.0, 0.1244, 0.0, 0.1244, 1.0, 0.1244, 1.0, 0.0, 1.0, 0.0, 1.0, 0.6886, 1.098, 0.6886, 1.098, 0.5868, 1.046, 0.5868, 1.046, 0.4133, 1.007, 0.4133, 1.007, 0.2488, 1.0, 0.2488, 1.0, 0.2488, 1.0, 0.2488, 1.0, 0.1244, 1.0, 0.1244, 1.0, 0.5868, 1.046, 0.5868, 1.046, 0.4133, 1.007, 0.4133, 1.007, 0.6886, -0.09791, 0.6886, -0.09791, 1.0, 0.0, 1.0, 0.0, 1.0, 1.0, 1.0, 1.0, 0.6886, 1.098, 0.6886, 1.098, 0.2488, 0.0, 0.2488, 0.0, 0.4133, -0.006563, 0.4133, -0.006563, 0.4133, -0.006563, 0.4133, -0.006563, 0.5868, -0.04569, 0.5868, -0.04569, 0.5868, 0.5001, 0.5868, 0.211, 0.6886, 0.2124, 0.6886, 0.5001, 0.0, 1.0, 0.0, 0.8717, 0.06978, 0.8728, 0.1244, 1.0, 0.1244, 1.0, 0.06978, 0.8728, 0.1482, 0.8984, 0.2488, 1.0, 0.0, 0.8717, 0.0, 0.7335, 0.06369, 0.7344, 0.06978, 0.8728, 0.1466, 0.7424, 0.06369, 0.7344, 0.05263, 0.5495, 0.1438, 0.5267, 0.06978, 0.8728, 0.06369, 0.7344, 0.1466, 0.7424, 0.1482, 0.8984, 0.1444, 0.2737, 0.05263, 0.3157, 0.06581, 0.1344, 0.1488, 0.1233, 0.0, 0.1531, 0.0, 0.0, 0.1244, 0.0, 0.06581, 0.1344, 0.1444, 0.2737, 0.2488, 0.2312, 0.2488, 0.5, 0.1438, 0.5267, 0.1244, 0.8666, 0.1244, 0.7321, 0.0, 0.7335, 0.0, 0.8801, 0.0, 1.0, 0.1244, 1.0, 0.1244, 0.8666, 0.0, 0.8801, 0.1244, 0.0, 0.2488, 0.0, 0.1488, 0.1233, 0.06581, 0.1344, 0.75, 0.6223, 0.75, 0.5, 0.625, 0.5, 0.625, 0.6185, 0.625, 0.6185, 0.625, 0.5, 0.5, 0.5, 0.5, 0.6213, 0.5, 0.6213, 0.5, 0.5, 0.375, 0.5, 0.375, 0.6074, 0.375, 0.6074, 0.375, 0.5, 0.25, 0.5, 0.25, 0.6183, 0.25, 0.6183, 0.25, 0.5, 0.125, 0.5, 0.125, 0.6078, 0.125, 0.6078, 0.125, 0.5, 0.0, 0.5, 0.0, 0.62, 0.0, 0.62, 0.0, 1.0, 0.125, 1.0, 0.125, 0.6078, 0.1793, 0.8873, 0.2488, 1.0, 0.2722, 0.758, 0.1885, 0.7438, 0.1244, 0.1979, 0.1244, 0.3185, 0.1887, 0.2397, 0.1808, 0.1192, 0.1885, 0.7438, 0.2722, 0.758, 0.2722, 0.5, 0.1917, 0.5151, 0.1917, 0.5151, 0.2722, 0.5, 0.2722, 0.2297, 0.1887, 0.2397, 0.1244, 0.8666, 0.1244, 1.0, 0.2488, 1.0, 0.1793, 0.8873, 0.1244, 0.0, 0.1244, 0.1979, 0.1808, 0.1192, 0.2393, 0.04787, 0.0, 0.5616, 0.0, 0.7335, 0.1244, 0.7321, 0.1244, 0.533, 0.25, 0.6183, 0.25, 1.0, 0.375, 1.0, 0.375, 0.6074, 0.5, 0.6213, 0.5, 1.0, 0.625, 1.0, 0.625, 0.6185, 0.125, 0.6078, 0.125, 1.0, 0.25, 1.0, 0.25, 0.6183, 0.625, 0.6185, 0.625, 1.0, 0.75, 1.0, 0.75, 0.6223, 0.75, 0.6223, 0.75, 1.0, 0.875, 1.0, 0.875, 0.6193, 0.375, 0.6074, 0.375, 1.0, 0.5, 1.0, 0.5, 0.6213, 0.125, 0.5, 0.125, 0.5, 0.0, 0.5, 0.0, 0.5, 0.375, 0.5, 0.375, 0.5, 0.25, 0.5, 0.25, 0.5, 0.625, 0.5, 0.625, 0.5, 0.5, 0.5, 0.5, 0.5, 0.875, 0.5, 0.875, 0.5, 0.75, 0.5, 0.75, 0.5, 0.25, 0.5, 0.25, 0.5, 0.125, 0.5, 0.125, 0.5, 0.5, 0.5, 0.5, 0.5, 0.375, 0.5, 0.375, 0.5, 0.75, 0.5, 0.75, 0.5, 0.625, 0.5, 0.625, 0.5, 1.0, 0.5, 1.0, 0.5, 0.875, 0.5, 0.875, 0.5, 0.75, 0.5, 0.75, 0.5, 0.625, 0.5, 0.625, 0.5, 1.0, 0.5, 1.0, 0.5, 0.875, 0.5, 0.875, 0.5, 0.125, 0.5, 0.125, 0.5, 0.0, 0.5, 0.0, 0.5, 0.375, 0.5, 0.375, 0.5, 0.25, 0.5, 0.25, 0.5, 0.625, 0.5, 0.625, 0.5, 0.5, 0.5, 0.5, 0.5, 0.875, 0.5, 0.875, 0.5, 0.75, 0.5, 0.75, 0.5, 0.25, 0.5, 0.25, 0.5, 0.125, 0.5, 0.125, 0.5, 0.5, 0.5, 0.5, 0.5, 0.375, 0.5, 0.375, 0.5, 0.25, 0.5, 0.5, 0.5, 0.625, 0.5, 0.75, 0.5, 0.25, 0.5, 0.375, 0.5, 0.5, 0.5, 0.25, 0.5, 0.125, 0.5, 0.25, 0.5, 0.25, 0.5, 0.0, 0.5, 0.0, 0.5, 0.25, 0.5, 0.75, 0.5, 0.875, 0.5, 0.125, 1.0, 0.125, 1.0, 0.25, 1.0, 0.25, 1.0, 0.75, 1.0, 0.75, 1.0, 0.875, 1.0, 0.875, 1.0, 0.375, 1.0, 0.375, 1.0, 0.5, 1.0, 0.5, 1.0, 0.0, 1.0, 0.0, 1.0, 0.125, 1.0, 0.125, 1.0, 0.875, 1.0, 0.875, 1.0, 1.0, 1.0, 1.0, 1.0, 0.625, 1.0, 0.625, 1.0, 0.75, 1.0, 0.75, 1.0, 0.25, 1.0, 0.25, 1.0, 0.375, 1.0, 0.375, 1.0, 0.5, 1.0, 0.5, 1.0, 0.625, 1.0, 0.625, 1.0, 0.875, 0.6193, 0.875, 0.5, 0.75, 0.5, 0.75, 0.6223, 0.875, 0.6193, 0.875, 1.0, 1.0, 1.0, 1.0, 0.62, 0.875, 0.6193, 1.0, 0.62, 1.0, 0.5, 0.875, 0.5, 0.75, 0.6223, 0.75, 0.5, 0.625, 0.5, 0.625, 0.6185, 0.625, 0.6185, 0.625, 0.5, 0.5, 0.5, 0.5, 0.6213, 0.5, 0.6213, 0.5, 0.5, 0.375, 0.5, 0.375, 0.6074, 0.375, 0.6074, 0.375, 0.5, 0.25, 0.5, 0.25, 0.6183, 0.25, 0.6183, 0.25, 0.5, 0.125, 0.5, 0.125, 0.6078, 0.125, 0.6078, 0.125, 0.5, 0.0, 0.5, 0.0, 0.62, 0.0, 0.62, 0.0, 1.0, 0.125, 1.0, 0.125, 0.6078, 0.25, 0.6183, 0.25, 1.0, 0.375, 1.0, 0.375, 0.6074, 0.5, 0.6213, 0.5, 1.0, 0.625, 1.0, 0.625, 0.6185, 0.125, 0.6078, 0.125, 1.0, 0.25, 1.0, 0.25, 0.6183, 0.625, 0.6185, 0.625, 1.0, 0.75, 1.0, 0.75, 0.6223, 0.75, 0.6223, 0.75, 1.0, 0.875, 1.0, 0.875, 0.6193, 0.375, 0.6074, 0.375, 1.0, 0.5, 1.0, 0.5, 0.6213, 0.125, 0.5, 0.125, 0.5, 0.0, 0.5, 0.0, 0.5, 0.375, 0.5, 0.375, 0.5, 0.25, 0.5, 0.25, 0.5, 0.625, 0.5, 0.625, 0.5, 0.5, 0.5, 0.5, 0.5, 0.875, 0.5, 0.875, 0.5, 0.75, 0.5, 0.75, 0.5, 0.25, 0.5, 0.25, 0.5, 0.125, 0.5, 0.125, 0.5, 0.5, 0.5, 0.5, 0.5, 0.375, 0.5, 0.375, 0.5, 0.75, 0.5, 0.75, 0.5, 0.625, 0.5, 0.625, 0.5, 1.0, 0.5, 1.0, 0.5, 0.875, 0.5, 0.875, 0.5, 0.75, 0.5, 0.75, 0.5, 0.625, 0.5, 0.625, 0.5, 1.0, 0.5, 1.0, 0.5, 0.875, 0.5, 0.875, 0.5, 0.125, 0.5, 0.125, 0.5, 0.0, 0.5, 0.0, 0.5, 0.375, 0.5, 0.375, 0.5, 0.25, 0.5, 0.25, 0.5, 0.625, 0.5, 0.625, 0.5, 0.5, 0.5, 0.5, 0.5, 0.875, 0.5, 0.875, 0.5, 0.75, 0.5, 0.75, 0.5, 0.25, 0.5, 0.25, 0.5, 0.125, 0.5, 0.125, 0.5, 0.5, 0.5, 0.5, 0.5, 0.375, 0.5, 0.375, 0.5, 0.25, 0.5, 0.5, 0.5, 0.625, 0.5, 0.75, 0.5, 0.25, 0.5, 0.375, 0.5, 0.5, 0.5, 0.25, 0.5, 0.125, 0.5, 0.25, 0.5, 0.25, 0.5, 0.0, 0.5, 0.0, 0.5, 0.25, 0.5, 0.75, 0.5, 0.875, 0.5, 0.125, 1.0, 0.125, 1.0, 0.25, 1.0, 0.25, 1.0, 0.75, 1.0, 0.75, 1.0, 0.875, 1.0, 0.875, 1.0, 0.375, 1.0, 0.375, 1.0, 0.5, 1.0, 0.5, 1.0, 0.0, 1.0, 0.0, 1.0, 0.125, 1.0, 0.125, 1.0, 0.875, 1.0, 0.875, 1.0, 1.0, 1.0, 1.0, 1.0, 0.625, 1.0, 0.625, 1.0, 0.75, 1.0, 0.75, 1.0, 0.25, 1.0, 0.25, 1.0, 0.375, 1.0, 0.375, 1.0, 0.5, 1.0, 0.5, 1.0, 0.625, 1.0, 0.625, 1.0, 0.875, 0.6193, 0.875, 0.5, 0.75, 0.5, 0.75, 0.6223, 0.875, 0.6193, 0.875, 1.0, 1.0, 1.0, 1.0, 0.62, 0.875, 0.6193, 1.0, 0.62, 1.0, 0.5, 0.875, 0.5, 0.125, 1.0, 0.0, 1.0, 0.375, 1.0, 0.0, 0.5616, 0.0, 0.5616, 0.0, 0.7335, 0.5, 1.0, 0.875, 1.0, 0.875, 0.6193, 0.875, 0.5, 1.0, 0.5, 1.0, 0.62, 0.875, 0.6193, 1.0, 0.62, 1.0, 1.0, 0.875, 1.0, 0.875, 0.6193, 0.75, 0.6223, 0.75, 0.5, 0.875, 0.5, 0.0, 0.5, 0.875, 0.5, 0.75, 0.5, 0.25, 0.5, 0.125, 0.5, 0.0, 0.5, 0.25, 0.5, 0.25, 0.5, 0.25, 0.5, 0.25, 0.5, 0.5, 0.5, 0.375, 0.5, 0.25, 0.5, 0.75, 0.5, 0.625, 0.5, 0.5, 0.5, 0.5, 0.5, 0.375, 0.5, 0.375, 0.5, 0.5, 0.5, 0.25, 0.5, 0.125, 0.5, 0.125, 0.5, 0.25, 0.5, 0.875, 0.5, 0.75, 0.5, 0.75, 0.5, 0.875, 0.5, 0.625, 0.5, 0.5, 0.5, 0.5, 0.5, 0.625, 0.5, 0.375, 0.5, 0.25, 0.5, 0.25, 0.5, 0.375, 0.5, 0.125, 0.5, 0.0, 0.5, 0.0, 0.5, 0.125, 0.5, 1.0, 0.5, 0.875, 0.5, 0.875, 0.5, 1.0, 0.5, 0.75, 0.5, 0.625, 0.5, 0.625, 0.5, 0.75, 0.5, 1.0, 0.5, 0.875, 0.5, 0.875, 0.5, 1.0, 0.5, 0.75, 0.5, 0.625, 0.5, 0.625, 0.5, 0.75, 0.5, 0.5, 0.5, 0.375, 0.5, 0.375, 0.5, 0.5, 0.5, 0.25, 0.5, 0.125, 0.5, 0.125, 0.5, 0.25, 0.5, 0.875, 0.5, 0.75, 0.5, 0.75, 0.5, 0.875, 0.5, 0.625, 0.5, 0.5, 0.5, 0.5, 0.5, 0.625, 0.5, 0.375, 0.5, 0.25, 0.5, 0.25, 0.5, 0.375, 0.5, 0.125, 0.5, 0.0, 0.5, 0.0, 0.5, 0.125, 0.5, 0.75, 0.6223, 0.875, 0.6193, 0.875, 1.0, 0.75, 1.0, 0.625, 0.6185, 0.75, 0.6223, 0.75, 1.0, 0.625, 1.0, 0.25, 1.0, 0.6554, 1.0, 0.6461, 0.6201, 0.25, 0.6183, 0.5, 0.6213, 0.625, 0.6185, 0.625, 1.0, 0.5, 1.0, 0.5, 1.0, 0.3935, 1.0, 0.3859, 0.6206, 0.5, 0.6213, 0.25, 0.6183, 0.6461, 0.6201, 0.125, 0.5, 0.25, 0.5, 0.125, 0.5, 0.6461, 0.6201, 1.0, 0.62, 1.0, 0.5, 0.625, 0.6185, 0.5, 0.6213, 0.5, 0.5, 0.625, 0.5, 0.75, 0.6223, 0.625, 0.6185, 0.625, 0.5, 0.75, 0.5, 0.25, 0.5, 0.375, 0.5, 0.3859, 0.6206, 0.25, 0.6183, 0.6554, 1.0, 1.0, 1.0, 1.0, 0.62, 0.6461, 0.6201, 0.3859, 0.6206, 0.375, 0.5, 0.5, 0.5, 0.5, 0.6213, 0.3935, 1.0, 0.25, 1.0, 0.25, 0.6183, 0.3859, 0.6206, 1.0, 0.5, 1.0, 0.5, 1.0, 1.0, 1.0, 0.7219, 1.0, 0.2704, 1.0, 0.0, 1.0, 0.5, 1.0, 0.5, 1.0, 1.0, 1.0, 1.0, 1.0, 0.7702, 1.0, 0.7219, 1.0, 0.5, 1.0, 0.5, 1.0, 0.213, 1.0, 0.2704, 0.1, 0.6481, -7.451e-08, 0.6481, -7.451e-08, 0.7585, 0.1, 0.7585, 0.8, 0.6481, 0.7, 0.6481, 0.7, 0.7586, 0.8, 0.7585, 0.7, 0.6481, 0.6, 0.6481, 0.6, 0.7586, 0.7, 0.7586, 0.6, 0.6481, 0.5, 0.6391, 0.5, 0.743, 0.6, 0.7586, 0.5, 0.6391, 0.4, 0.6481, 0.4, 0.7586, 0.5, 0.743, 0.4, 0.6481, 0.3, 0.6481, 0.3, 0.7586, 0.4, 0.7586, 0.3, 0.6481, 0.2, 0.6481, 0.2, 0.7585, 0.3, 0.7586, 0.2, 0.6481, 0.1, 0.6481, 0.1, 0.7585, 0.2, 0.7585, 1.0, 0.8379, 1.0, 0.7982, 0.9, 0.7982, 0.9, 0.8379, 1.0, 0.6481, 0.9, 0.6481, 0.9, 0.7585, 1.0, 0.7585, 0.6615, 0.3189, 0.5868, -0.04569, 0.5561, 0.2106, 0.5692, 0.2994, 0.9, 0.6481, 0.8, 0.6481, 0.8, 0.7585, 0.9, 0.7585, 0.1169, 0.5491, 0.1241, 0.6055, 0.1374, 0.5899, 0.1387, 0.5452, 0.4801, 0.7347, 0.538, 0.6758, 0.5558, 0.6512, 0.5203, 0.7101, 0.3847, 0.828, 0.3799, 0.8017, 0.3887, 0.7503, 0.4218, 0.8021, 0.4218, 0.8021, 0.3887, 0.7503, 0.4005, 0.769, 0.4597, 0.813, 0.4597, 0.6572, 0.4005, 0.5473, 0.4079, 0.4595, 0.4842, 0.5688, 0.4842, 0.5688, 0.4079, 0.4595, 0.4231, 0.4033, 0.535, 0.556, 0.535, 0.556, 0.4231, 0.4033, 0.4344, 0.3256, 0.5727, 0.5013, 0.2127, 0.5473, 0.1719, 0.561, 0.431, 0.6706, 0.4168, 0.6572, 0.4168, 0.6572, 0.431, 0.6706, 1.0, 0.9029, 0.9, 0.9029, 0.1, 0.7982, 0.1, 0.7585, -7.451e-08, 0.7585, -7.451e-08, 0.7982, 0.2, 0.7982, 0.2, 0.7585, 0.1, 0.7585, 0.1, 0.7982, 0.3, 0.7982, 0.3, 0.7586, 0.2, 0.7585, 0.2, 0.7982, 0.4, 0.7982, 0.4, 0.7586, 0.3, 0.7586, 0.3, 0.7982, 0.5, 0.7982, 0.5, 0.743, 0.4, 0.7586, 0.4, 0.7982, 0.6, 0.7982, 0.6, 0.7586, 0.5, 0.743, 0.5, 0.7982, 0.7, 0.7982, 0.7, 0.7586, 0.6, 0.7586, 0.6, 0.7982, 0.8, 0.7982, 0.8, 0.7585, 0.7, 0.7586, 0.7, 0.7982, 0.9, 0.7982, 0.9, 0.7585, 0.8, 0.7585, 0.8, 0.7982, 1.0, 0.7982, 1.0, 0.7585, 0.9, 0.7585, 0.9, 0.7982, -7.451e-08, 0.9029, 0.1054, 0.6706, 0.1132, 0.6725, 0.1, 0.9029, 0.9, 0.8379, 0.9, 0.7982, 0.8, 0.7982, 0.8, 0.8379, 0.8, 0.8379, 0.8, 0.7982, 0.7, 0.7982, 0.7, 0.8379, 0.7, 0.8379, 0.7, 0.7982, 0.6, 0.7982, 0.6, 0.8379, 0.6, 0.8379, 0.6, 0.7982, 0.5, 0.7982, 0.5, 0.852, 0.5, 0.852, 0.5, 0.7982, 0.4, 0.7982, 0.4, 0.8379, 0.4, 0.8379, 0.4, 0.7982, 0.3, 0.7982, 0.3, 0.8379, 0.3, 0.8379, 0.3, 0.7982, 0.2, 0.7982, 0.2, 0.8379, 0.2, 0.8379, 0.2, 0.7982, 0.1, 0.7982, 0.1, 0.8379, 0.1, 0.8379, 0.1, 0.7982, -7.451e-08, 0.7982, -7.451e-08, 0.8379, 0.1, 0.8379, -7.451e-08, 0.8379, -7.451e-08, 0.9029, 0.1, 0.9029, 1.0, 0.8379, 0.9, 0.8379, 0.9, 0.9029, 1.0, 0.9029, 0.9, 0.8379, 0.8, 0.8379, 0.8, 0.9029, 0.9, 0.9029, 0.8, 0.8379, 0.7, 0.8379, 0.7, 0.9029, 0.8, 0.9029, 0.7, 0.8379, 0.6, 0.8379, 0.6, 0.9029, 0.7, 0.9029, 0.6, 0.8379, 0.5, 0.852, 0.5, 0.9113, 0.6, 0.9029, 0.5, 0.852, 0.4, 0.8379, 0.4, 0.9029, 0.5, 0.9113, 0.4, 0.8379, 0.3, 0.8379, 0.3, 0.9029, 0.4, 0.9029, 0.3, 0.8379, 0.2, 0.8379, 0.2, 0.9029, 0.3, 0.9029, 0.2, 0.8379, 0.1, 0.8379, 0.1, 0.9029, 0.2, 0.9029, 0.9, 0.574, 0.8, 0.574, 0.8, 0.6481, 0.9, 0.6481, 1.0, 0.574, 0.9, 0.574, 0.9, 0.6481, 1.0, 0.6481, 0.2, 0.574, 0.1, 0.574, 0.1, 0.6481, 0.2, 0.6481, 0.3, 0.574, 0.2, 0.574, 0.2, 0.6481, 0.3, 0.6481, 0.4, 0.574, 0.3, 0.574, 0.3, 0.6481, 0.4, 0.6481, 0.5, 0.5696, 0.4, 0.574, 0.4, 0.6481, 0.5, 0.6391, 0.6, 0.574, 0.5, 0.5696, 0.5, 0.6391, 0.6, 0.6481, 0.7, 0.574, 0.6, 0.574, 0.6, 0.6481, 0.7, 0.6481, 0.8, 0.574, 0.7, 0.574, 0.7, 0.6481, 0.8, 0.6481, 0.1, 0.574, -7.451e-08, 0.574, -7.451e-08, 0.6481, 0.1, 0.6481, 0.9065, 0.3365, 1.0, 0.0, 0.6886, -0.09791, 0.7357, 0.2917, 0.7357, 0.2917, 0.6886, -0.09791, 0.5868, -0.04569, 0.6615, 0.3189, 0.5692, 0.2994, 0.5561, 0.2106, 0.5561, 0.5, 0.5417, 0.5016, 0.5417, 0.5016, 0.5561, 0.5, 0.5561, 0.7938, 0.4953, 0.682, 0.4953, 0.682, 0.5561, 0.7938, 0.5868, 1.046, 0.3929, 0.6814, 0.3929, 0.6814, 0.5868, 1.046, 0.6886, 1.098, 0.3711, 0.7061, 0.3711, 0.7061, 0.6886, 1.098, 1.0, 1.0, 0.3989, 0.6758, 0.3989, 0.6758, 1.0, 1.0, 1.0, 0.5, 0.3544, 0.4806, 0.7672, 0.5164, 0.7, 0.5173, 0.7, 0.574, 0.8, 0.574, 0.7, 0.5173, 0.6, 0.5178, 0.6, 0.574, 0.7, 0.574, 0.6, 0.5178, 0.5, 0.5166, 0.5, 0.5696, 0.6, 0.574, 0.5, 0.5166, 0.4, 0.5168, 0.4, 0.574, 0.5, 0.5696, 0.4, 0.5168, 0.3, 0.516, 0.3, 0.574, 0.4, 0.574, 0.3, 0.516, 0.2088, 0.5159, 0.2, 0.574, 0.3, 0.574, 0.2088, 0.5159, 0.06713, 0.5043, 0.1, 0.574, 0.2, 0.574, 0.06713, 0.5043, -0.02059, 0.4823, -7.451e-08, 0.574, 0.1, 0.574, 0.959, 0.5151, 0.8646, 0.5155, 0.9, 0.574, 1.0, 0.574, 0.8646, 0.5155, 0.7672, 0.5164, 0.8, 0.574, 0.9, 0.574, 0.9705, 0.5042, 0.9065, 0.3365, 0.8646, 0.5155, 0.959, 0.5151, 0.9065, 0.3365, 0.7357, 0.2917, 0.7672, 0.5164, 0.8646, 0.5155, 0.7357, 0.2917, 0.6615, 0.3189, 0.7, 0.5173, 0.7672, 0.5164, 0.6615, 0.3189, 0.5692, 0.2994, 0.6, 0.5178, 0.7, 0.5173, 0.5692, 0.2994, 0.5417, 0.5016, 0.5, 0.5166, 0.6, 0.5178, 0.5417, 0.5016, 0.4953, 0.682, 0.4, 0.5168, 0.5, 0.5166, 0.4953, 0.682, 0.3929, 0.6814, 0.3, 0.516, 0.4, 0.5168, 0.3929, 0.6814, 0.3711, 0.7061, 0.2088, 0.5159, 0.3, 0.516, 0.3711, 0.7061, 0.3989, 0.6758, 0.06713, 0.5043, 0.2088, 0.5159, 0.3989, 0.6758, 0.3544, 0.4806, -0.02059, 0.4823, 0.06713, 0.5043, 0.9705, 0.5042, 1.0, 0.5, 1.0, 0.0, 0.9065, 0.3365, 0.1241, 0.6055, 0.1473, 0.5714, 0.125, 0.625, 0.125, 0.625, 0.3768, 0.6835, 0.3747, 0.6884, 0.3887, 0.7503, 0.3799, 0.8017, 0.1, 0.9029, 0.3873, 0.839, 0.435, 0.796, 0.2, 0.9029, 0.2, 0.9029, 0.435, 0.796, 0.4801, 0.7347, 0.3, 0.9029, 0.3, 0.9029, 0.4801, 0.7347, 0.5203, 0.7101, 0.4, 0.9029, 0.4, 0.9029, 0.3847, 0.828, 0.4218, 0.8021, 0.5, 0.9113, 0.5, 0.9113, 0.4218, 0.8021, 0.4597, 0.813, 0.6, 0.9029, 0.6, 0.9029, 0.4597, 0.6572, 0.4842, 0.5688, 0.7, 0.9029, 0.7, 0.9029, 0.4842, 0.5688, 0.535, 0.556, 0.8, 0.9029, 0.8, 0.9029, 0.535, 0.556, 0.5727, 0.5013, 0.9, 0.9029, 0.3762, 0.625, 0.3751, 0.625, 0.3747, 0.6884, 0.3768, 0.6835, 0.1054, 0.6706, 0.1719, 0.561, 0.1169, 0.5491, 0.1132, 0.6725, 0.1169, 0.5491, 0.1719, 0.561, 0.1473, 0.5714, 0.1241, 0.6055, 0.2917, 0.5762, 0.3012, 0.6098, 0.3381, 0.61, 0.338, 0.5951, 0.5515, 0.625, 0.5501, 0.6855, 0.5876, 0.6847, 0.5883, 0.625, 0.5883, 0.625, 0.5876, 0.6847, 0.6213, 0.6839, 0.6177, 0.625, 0.5, 0.07448, 0.5589, 0.07454, 0.5148, 0.0, 0.5, 0.0, 0.5014, 0.2913, 0.5596, 0.2706, 0.5589, 0.1775, 0.5, 0.1774, 0.5, 0.07448, 0.5, 0.1774, 0.5589, 0.1775, 0.5589, 0.07454, 0.4231, 0.4033, 0.4079, 0.4595, 0.4375, 0.4124, 0.4375, 0.3377, 0.1937, 0.5626, 0.195, 0.6075, 0.3012, 0.6098, 0.2917, 0.5762, 0.4005, 0.5473, 0.4375, 0.475, 0.4375, 0.4124, 0.4079, 0.4595, 0.1719, 0.561, 0.2127, 0.5473, 0.1667, 0.5616, 0.1473, 0.5714, 0.3751, 0.625, 0.375, 0.657, 0.3791, 0.71, 0.3747, 0.6884, 0.4231, 0.4033, 0.4375, 0.3377, 0.4424, 0.2859, 0.4344, 0.3256, 0.445, 0.625, 0.4446, 0.6741, 0.5486, 0.6865, 0.5515, 0.625, 0.338, 0.5951, 0.3381, 0.61, 0.375, 0.6102, 0.375, 0.5954, 0.3883, 0.625, 0.3894, 0.6786, 0.4446, 0.6741, 0.445, 0.625, 0.1387, 0.5452, 0.1374, 0.5899, 0.195, 0.6075, 0.1937, 0.5626, 0.3873, 0.839, 0.4782, 0.8058, 0.5106, 0.7569, 0.435, 0.796, 0.1241, 0.6055, 0.125, 0.625, 0.1365, 0.625, 0.1374, 0.5899, 0.3768, 0.6835, 0.3799, 0.8017, 0.3921, 0.7583, 0.3894, 0.6786, 0.6927, 0.7116, 0.6354, 0.7004, 0.6232, 0.7638, 0.6888, 0.7804, 0.6928, 0.5082, 0.6216, 0.556, 0.6365, 0.5865, 0.695, 0.5813, 0.6927, 0.7116, 0.695, 0.5813, 0.6365, 0.5865, 0.6354, 0.7004, 0.3762, 0.625, 0.3768, 0.6835, 0.3894, 0.6786, 0.3883, 0.625, 0.435, 0.796, 0.5106, 0.7569, 0.538, 0.6758, 0.4801, 0.7347])
me_cube.update()

# ---- objects
ob_light = bpy.data.objects.new('Light', light_light)
ob_camera = bpy.data.objects.new('Camera', cam_camera)
ob_md_pb_crs = bpy.data.objects.new('md_pb-crs', None)
ob_ms_crs_frnt = bpy.data.objects.new('ms_crs_frnt', None)
ob_ms_crs_sd = bpy.data.objects.new('ms_crs_sd', None)
ob_ms_pb_bck = bpy.data.objects.new('ms_pb_bck', None)
ob_ms_pb_frnt = bpy.data.objects.new('ms_pb_frnt', None)
ob_ms_pb_sd = bpy.data.objects.new('ms_pb_sd', None)
ob_empty = bpy.data.objects.new('Empty', None)
ob_hnd_frnt = bpy.data.objects.new('hnd_frnt', None)
ob_hnd_sd = bpy.data.objects.new('hnd_sd', None)
ob_ft_sd_thmb = bpy.data.objects.new('ft_sd_thmb', None)
ob_ft_frnt = bpy.data.objects.new('ft_frnt', None)
ob_ft_bttm = bpy.data.objects.new('ft_bttm', None)
ob_ft_sd_fngrs = bpy.data.objects.new('ft_sd_fngrs', None)
ob_cube = bpy.data.objects.new('Cube', me_cube)

# ---- transforms, parenting, visibility, modifiers, constraints
ob_light.location = (4.076, 1.005, 5.904)
ob_light.rotation_euler = (0.6503, 0.05522, 1.866)
ob_light.lock_rotations_4d = False
ob_light.empty_display_type = 'ARROWS'
ob_light.color = (0.0, 0.0, 0.0, 0.0)
ob_light.lineart.crease_threshold = 0.0
ob_camera.location = (7.359, -6.926, 4.958)
ob_camera.rotation_euler = (1.109, 0.0, 0.8149)
ob_camera.lock_rotations_4d = False
ob_camera.empty_display_type = 'ARROWS'
ob_camera.color = (0.0, 0.0, 0.0, 0.0)
ob_camera.display_type = 'WIRE'
ob_camera.lineart.crease_threshold = 0.0
ob_md_pb_crs.location = (-5.299, 3.785e-08, -0.2817)
ob_md_pb_crs.rotation_euler = (1.571, -0.0, -0.0)
ob_md_pb_crs.empty_display_type = 'IMAGE'
ob_md_pb_crs.empty_display_size = 5.0
ob_ms_crs_frnt.location = (0.8015, -3.163e-07, 2.354)
ob_ms_crs_frnt.rotation_euler = (1.571, -0.0, -0.0)
ob_ms_crs_frnt.empty_display_type = 'IMAGE'
ob_ms_crs_frnt.empty_display_size = 5.0
ob_ms_crs_frnt.empty_image_depth = 'FRONT'
ob_ms_crs_frnt.use_empty_image_alpha = True
ob_ms_crs_frnt.color = (1.0, 1.0, 1.0, 0.5)
ob_ms_crs_sd.location = (0.8015, -0.7666, 2.354)
ob_ms_crs_sd.rotation_euler = (1.571, -0.0, 1.571)
ob_ms_crs_sd.empty_display_type = 'IMAGE'
ob_ms_crs_sd.empty_display_size = 5.0
ob_ms_crs_sd.empty_image_depth = 'FRONT'
ob_ms_crs_sd.use_empty_image_alpha = True
ob_ms_crs_sd.color = (1.0, 1.0, 1.0, 0.5)
ob_ms_pb_bck.location = (1.185, -6.916e-07, 1.383)
ob_ms_pb_bck.rotation_euler = (1.571, -0.0, 3.142)
ob_ms_pb_bck.empty_display_type = 'IMAGE'
ob_ms_pb_bck.empty_display_size = 5.689
ob_ms_pb_bck.empty_image_offset = (-0.4394, -0.4394)
ob_ms_pb_bck.empty_image_depth = 'BACK'
ob_ms_pb_bck.use_empty_image_alpha = True
ob_ms_pb_bck.empty_image_side = 'FRONT'
ob_ms_pb_bck.color = (1.0, 1.0, 1.0, 0.5)
ob_ms_pb_frnt.location = (1.185, -6.916e-07, 1.383)
ob_ms_pb_frnt.rotation_euler = (1.571, -0.0, -0.0)
ob_ms_pb_frnt.empty_display_type = 'IMAGE'
ob_ms_pb_frnt.empty_display_size = 5.689
ob_ms_pb_frnt.empty_image_offset = (-0.4394, -0.4394)
ob_ms_pb_frnt.empty_image_depth = 'FRONT'
ob_ms_pb_frnt.use_empty_image_alpha = True
ob_ms_pb_frnt.color = (1.0, 1.0, 1.0, 0.5)
ob_ms_pb_sd.location = (1.185, 0.003341, 1.383)
ob_ms_pb_sd.rotation_euler = (1.571, -0.0, 1.571)
ob_ms_pb_sd.empty_display_type = 'IMAGE'
ob_ms_pb_sd.empty_display_size = 5.689
ob_ms_pb_sd.empty_image_offset = (-0.4394, -0.4394)
ob_ms_pb_sd.empty_image_depth = 'BACK'
ob_ms_pb_sd.use_empty_image_alpha = True
ob_ms_pb_sd.empty_image_side = 'FRONT'
ob_ms_pb_sd.color = (1.0, 1.0, 1.0, 0.5)
ob_empty.location = (0.6036, -2.015e-07, 1.496)
ob_empty.rotation_euler = (1.571, -0.0, -0.0)
ob_empty.empty_display_type = 'IMAGE'
ob_empty.empty_display_size = 5.193
ob_empty.empty_image_offset = (-0.5, -0.4814)
ob_empty.empty_image_depth = 'BACK'
ob_empty.show_empty_image_perspective = False
ob_empty.empty_image_side = 'FRONT'
ob_hnd_frnt.location = (1.015, -1.642e-06, 11.08)
ob_hnd_frnt.rotation_euler = (1.571, -0.0, -0.0)
ob_hnd_frnt.empty_display_type = 'IMAGE'
ob_hnd_frnt.empty_display_size = 5.0
ob_hnd_sd.location = (0.5314, -2.499, 11.0)
ob_hnd_sd.rotation_euler = (1.571, -0.0, 1.571)
ob_hnd_sd.empty_display_type = 'IMAGE'
ob_hnd_sd.empty_display_size = 5.0
ob_ft_sd_thmb.location = (-0.0003896, 0.07789, 15.26)
ob_ft_sd_thmb.rotation_euler = (1.571, -0.0, -0.0)
ob_ft_sd_thmb.empty_display_type = 'IMAGE'
ob_ft_sd_thmb.empty_display_size = 5.0
ob_ft_frnt.location = (0.1155, 0.622, 15.26)
ob_ft_frnt.rotation_euler = (1.571, 3.14, 1.571)
ob_ft_frnt.scale = (1.0, -1.0, 1.0)
ob_ft_frnt.empty_display_type = 'IMAGE'
ob_ft_frnt.empty_display_size = 5.0
ob_ft_bttm.location = (-0.01377, -2.056e-06, 15.26)
ob_ft_bttm.rotation_euler = (3.142, -0.0, 0.0)
ob_ft_bttm.empty_display_type = 'IMAGE'
ob_ft_bttm.empty_display_size = 5.0
ob_ft_sd_fngrs.location = (0.01039, 1.445, 15.22)
ob_ft_sd_fngrs.rotation_euler = (1.571, -0.0, 0.0)
ob_ft_sd_fngrs.scale = (-1.0, 1.0, 1.0)
ob_ft_sd_fngrs.empty_display_type = 'IMAGE'
ob_ft_sd_fngrs.empty_display_size = 5.0
ob_cube.location = (0.0, 0.0, 1.91)
ob_cube.scale = (0.2143, 0.2143, 0.2143)
_m = ob_cube.modifiers.new('Mirror', 'MIRROR')
_m.use_clip = True
_m = ob_cube.modifiers.new('Subdivision', 'SUBSURF')

# ---- collection membership
col_collection.objects.link(ob_light)
col_collection.objects.link(ob_camera)
col_img_ref.objects.link(ob_md_pb_crs)
col_img_ref.objects.link(ob_ms_crs_frnt)
col_img_ref.objects.link(ob_ms_crs_sd)
col_img_ref.objects.link(ob_ms_pb_bck)
col_img_ref.objects.link(ob_ms_pb_frnt)
col_img_ref.objects.link(ob_ms_pb_sd)
col_img_ref.objects.link(ob_empty)
col_img_ref.objects.link(ob_hnd_frnt)
col_img_ref.objects.link(ob_hnd_sd)
col_img_ref.objects.link(ob_ft_sd_thmb)
col_img_ref.objects.link(ob_ft_frnt)
col_img_ref.objects.link(ob_ft_bttm)
col_img_ref.objects.link(ob_ft_sd_fngrs)
col_torso.objects.link(ob_cube)

# ---- scene / render settings (as saved in the file)
scene.camera = ob_camera
scene.frame_start = 1; scene.frame_end = 250; scene.frame_set(148)
scene.render.engine = 'BLENDER_EEVEE_NEXT'
bpy.context.view_layer.update()

